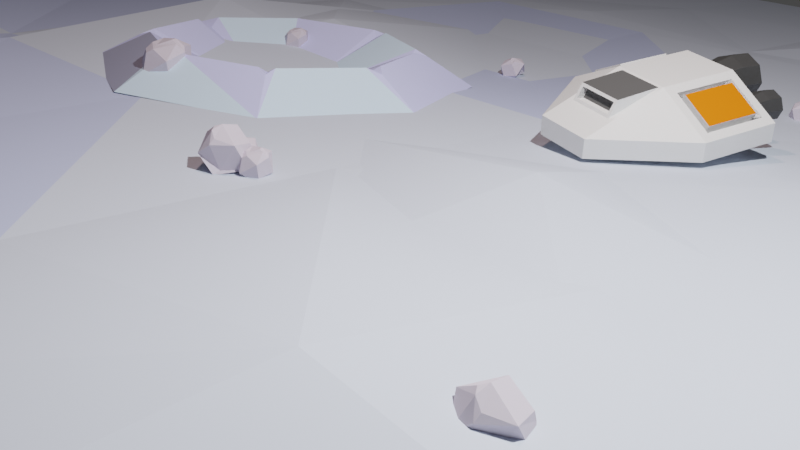 # Source: moon.blend  (saved by Blender 3.3.6; exported with 4.5.12 LTS)
import bpy
from mathutils import Matrix  # noqa: F401  (used for matrix-valued properties, if any)

bpy.ops.wm.read_factory_settings(use_empty=True)
scene = bpy.context.scene
scene.name = 'Scene'

# ---- collections
col_base = bpy.data.collections.new('Base'); scene.collection.children.link(col_base)
col_rocks = bpy.data.collections.new('Rocks'); scene.collection.children.link(col_rocks)
col_rockcollection1 = bpy.data.collections.new('RockCollection1'); col_rocks.children.link(col_rockcollection1)
col_rockcollection2 = bpy.data.collections.new('RockCollection2'); col_rocks.children.link(col_rockcollection2)
col_craters = bpy.data.collections.new('Craters'); scene.collection.children.link(col_craters)
col_spaceship = bpy.data.collections.new('Spaceship'); scene.collection.children.link(col_spaceship)

# ---- materials (node trees are filled in below, after node groups)
mat_ground = bpy.data.materials.new('Ground')
mat_ground.alpha_threshold = 0.0
mat_ground.roughness = 0.5
mat_ground.line_color = (0.0, 0.0, 0.0, 1.0)
mat_grounddark = bpy.data.materials.new('GroundDark')
mat_snowrock = bpy.data.materials.new('SnowRock')
mat_craterbase = bpy.data.materials.new('CraterBase')
mat_craterlight = bpy.data.materials.new('CraterLight')
mat_craterdark = bpy.data.materials.new('CraterDark')
mat_spaceshipbody = bpy.data.materials.new('SpaceshipBody')
mat_spaceshipfrontwindow = bpy.data.materials.new('SpaceshipFrontWindow')
mat_spaceshipsidewindow = bpy.data.materials.new('SpaceshipSideWindow')
mat_propplers = bpy.data.materials.new('Propplers')

# ---- material node trees
mat_ground.use_nodes = True; mat_ground.node_tree.nodes.clear()
_N = mat_ground.node_tree.nodes; _L = mat_ground.node_tree.links
n0 = _N.new('ShaderNodeOutputMaterial'); n0.name = 'Material Output'; n0.location = (300, 300)
n1 = _N.new('ShaderNodeBsdfPrincipled'); n1.name = 'Principled BSDF'; n1.location = (10, 300)
n1.distribution = 'GGX'
n1.subsurface_method = 'RANDOM_WALK_SKIN'
n1.inputs[0].default_value = (0.6105, 0.6795, 0.7991, 1.0)
n1.inputs[2].default_value = 0.7441
n1.inputs[3].default_value = 1.45
n1.inputs[13].default_value = 0.02756
n1.inputs[27].default_value = (0.0, 0.0, 0.0, 1.0)
n1.inputs[28].default_value = 1.0
_L.new(n1.outputs[0], n0.inputs[0])
n0.is_active_output = True
mat_grounddark.use_nodes = True; mat_grounddark.node_tree.nodes.clear()
_N = mat_grounddark.node_tree.nodes; _L = mat_grounddark.node_tree.links
n0 = _N.new('ShaderNodeBsdfPrincipled'); n0.name = 'Principled BSDF'; n0.location = (10, 300)
n0.distribution = 'GGX'
n0.subsurface_method = 'RANDOM_WALK_SKIN'
n0.inputs[0].default_value = (0.5171, 0.5868, 0.8276, 1.0)
n0.inputs[2].default_value = 0.7283
n0.inputs[3].default_value = 1.45
n0.inputs[13].default_value = 0.04331
n0.inputs[27].default_value = (0.0, 0.0, 0.0, 1.0)
n0.inputs[28].default_value = 1.0
n1 = _N.new('ShaderNodeOutputMaterial'); n1.name = 'Material Output'; n1.location = (300, 300)
_L.new(n0.outputs[0], n1.inputs[0])
n1.is_active_output = True
mat_snowrock.use_nodes = True; mat_snowrock.node_tree.nodes.clear()
_N = mat_snowrock.node_tree.nodes; _L = mat_snowrock.node_tree.links
n0 = _N.new('ShaderNodeBsdfPrincipled'); n0.name = 'Principled BSDF'; n0.location = (10, 300)
n0.distribution = 'GGX'
n0.subsurface_method = 'RANDOM_WALK_SKIN'
n0.inputs[0].default_value = (0.6231, 0.5759, 0.6724, 1.0)
n0.inputs[2].default_value = 1.0
n0.inputs[3].default_value = 1.45
n0.inputs[13].default_value = 0.0
n0.inputs[27].default_value = (0.0, 0.0, 0.0, 1.0)
n0.inputs[28].default_value = 1.0
n1 = _N.new('ShaderNodeOutputMaterial'); n1.name = 'Material Output'; n1.location = (300, 300)
_L.new(n0.outputs[0], n1.inputs[0])
n1.is_active_output = True
mat_craterbase.use_nodes = True; mat_craterbase.node_tree.nodes.clear()
_N = mat_craterbase.node_tree.nodes; _L = mat_craterbase.node_tree.links
n0 = _N.new('ShaderNodeBsdfPrincipled'); n0.name = 'Principled BSDF'; n0.location = (10, 300)
n0.distribution = 'GGX'
n0.subsurface_method = 'RANDOM_WALK_SKIN'
n0.inputs[0].default_value = (0.6038, 0.6434, 1.0, 1.0)
n0.inputs[2].default_value = 0.8386
n0.inputs[3].default_value = 1.45
n0.inputs[13].default_value = 0.05118
n0.inputs[27].default_value = (0.0, 0.0, 0.0, 1.0)
n0.inputs[28].default_value = 1.0
n1 = _N.new('ShaderNodeOutputMaterial'); n1.name = 'Material Output'; n1.location = (300, 300)
_L.new(n0.outputs[0], n1.inputs[0])
n1.is_active_output = True
mat_craterlight.use_nodes = True; mat_craterlight.node_tree.nodes.clear()
_N = mat_craterlight.node_tree.nodes; _L = mat_craterlight.node_tree.links
n0 = _N.new('ShaderNodeBsdfPrincipled'); n0.name = 'Principled BSDF'; n0.location = (10, 300)
n0.distribution = 'GGX'
n0.subsurface_method = 'RANDOM_WALK_SKIN'
n0.inputs[0].default_value = (0.6402, 0.8292, 1.0, 1.0)
n0.inputs[2].default_value = 1.0
n0.inputs[3].default_value = 1.45
n0.inputs[13].default_value = 0.1535
n0.inputs[27].default_value = (0.0, 0.0, 0.0, 1.0)
n0.inputs[28].default_value = 1.0
n1 = _N.new('ShaderNodeOutputMaterial'); n1.name = 'Material Output'; n1.location = (300, 300)
_L.new(n0.outputs[0], n1.inputs[0])
n1.is_active_output = True
mat_craterdark.use_nodes = True; mat_craterdark.node_tree.nodes.clear()
_N = mat_craterdark.node_tree.nodes; _L = mat_craterdark.node_tree.links
n0 = _N.new('ShaderNodeBsdfPrincipled'); n0.name = 'Principled BSDF'; n0.location = (10, 300)
n0.distribution = 'GGX'
n0.subsurface_method = 'RANDOM_WALK_SKIN'
n0.inputs[0].default_value = (0.3802, 0.4003, 0.5488, 1.0)
n0.inputs[3].default_value = 1.45
n0.inputs[27].default_value = (0.0, 0.0, 0.0, 1.0)
n0.inputs[28].default_value = 1.0
n1 = _N.new('ShaderNodeOutputMaterial'); n1.name = 'Material Output'; n1.location = (300, 300)
_L.new(n0.outputs[0], n1.inputs[0])
n1.is_active_output = True
mat_spaceshipbody.use_nodes = True; mat_spaceshipbody.node_tree.nodes.clear()
_N = mat_spaceshipbody.node_tree.nodes; _L = mat_spaceshipbody.node_tree.links
n0 = _N.new('ShaderNodeBsdfPrincipled'); n0.name = 'Principled BSDF'; n0.location = (10, 300)
n0.distribution = 'GGX'
n0.subsurface_method = 'RANDOM_WALK_SKIN'
n0.inputs[3].default_value = 1.45
n0.inputs[27].default_value = (0.0, 0.0, 0.0, 1.0)
n0.inputs[28].default_value = 1.0
n1 = _N.new('ShaderNodeOutputMaterial'); n1.name = 'Material Output'; n1.location = (300, 300)
_L.new(n0.outputs[0], n1.inputs[0])
n1.is_active_output = True
mat_spaceshipfrontwindow.use_nodes = True; mat_spaceshipfrontwindow.node_tree.nodes.clear()
_N = mat_spaceshipfrontwindow.node_tree.nodes; _L = mat_spaceshipfrontwindow.node_tree.links
n0 = _N.new('ShaderNodeBsdfPrincipled'); n0.name = 'Principled BSDF'; n0.location = (10, 300)
n0.distribution = 'GGX'
n0.subsurface_method = 'RANDOM_WALK_SKIN'
n0.inputs[0].default_value = (0.0985, 0.0985, 0.0985, 1.0)
n0.inputs[3].default_value = 1.45
n0.inputs[27].default_value = (0.0, 0.0, 0.0, 1.0)
n0.inputs[28].default_value = 1.0
n1 = _N.new('ShaderNodeOutputMaterial'); n1.name = 'Material Output'; n1.location = (300, 300)
_L.new(n0.outputs[0], n1.inputs[0])
n1.is_active_output = True
mat_spaceshipsidewindow.use_nodes = True; mat_spaceshipsidewindow.node_tree.nodes.clear()
_N = mat_spaceshipsidewindow.node_tree.nodes; _L = mat_spaceshipsidewindow.node_tree.links
n0 = _N.new('ShaderNodeBsdfPrincipled'); n0.name = 'Principled BSDF'; n0.location = (10, 300)
n0.distribution = 'GGX'
n0.subsurface_method = 'RANDOM_WALK_SKIN'
n0.inputs[0].default_value = (0.8, 0.167, 0.0, 1.0)
n0.inputs[3].default_value = 1.45
n0.inputs[27].default_value = (0.0, 0.0, 0.0, 1.0)
n0.inputs[28].default_value = 1.0
n1 = _N.new('ShaderNodeOutputMaterial'); n1.name = 'Material Output'; n1.location = (300, 300)
_L.new(n0.outputs[0], n1.inputs[0])
n1.is_active_output = True
mat_propplers.use_nodes = True; mat_propplers.node_tree.nodes.clear()
_N = mat_propplers.node_tree.nodes; _L = mat_propplers.node_tree.links
n0 = _N.new('ShaderNodeBsdfPrincipled'); n0.name = 'Principled BSDF'; n0.location = (10, 300)
n0.distribution = 'GGX'
n0.subsurface_method = 'RANDOM_WALK_SKIN'
n0.inputs[0].default_value = (0.04202, 0.04202, 0.04202, 1.0)
n0.inputs[3].default_value = 1.45
n0.inputs[27].default_value = (0.0, 0.0, 0.0, 1.0)
n0.inputs[28].default_value = 1.0
n1 = _N.new('ShaderNodeOutputMaterial'); n1.name = 'Material Output'; n1.location = (300, 300)
_L.new(n0.outputs[0], n1.inputs[0])
n1.is_active_output = True

# ---- world
world_world = bpy.data.worlds.new('World'); scene.world = world_world
world_world.use_nodes = True; world_world.node_tree.nodes.clear()
_N = world_world.node_tree.nodes; _L = world_world.node_tree.links
n0 = _N.new('ShaderNodeOutputWorld'); n0.name = 'World Output'; n0.location = (300, 300)
n1 = _N.new('ShaderNodeBackground'); n1.name = 'Background'; n1.location = (10, 300)
n1.inputs[0].default_value = (0.05088, 0.05088, 0.05088, 1.0)
_L.new(n1.outputs[0], n0.inputs[0])
n0.is_active_output = True
world_world.color = (0.05088, 0.05088, 0.05088)
world_world.use_sun_shadow = False
world_world.sun_shadow_jitter_overblur = 0.0

# ---- cameras
cam_camera = bpy.data.cameras.new('Camera')
cam_camera.clip_end = 100.0
cam_camera.ortho_scale = 7.314

# ---- lights
light_light = bpy.data.lights.new('Light', 'POINT')
light_light.color = (1.0, 1.0, 1.0)
light_light.transmission_factor = 0.0
light_light.energy = 3000.0
light_light.shadow_soft_size = 0.1
light_light.shadow_maximum_resolution = 0.006
light_light.use_absolute_resolution = True
light_light_001 = bpy.data.lights.new('Light.001', 'POINT')
light_light_001.color = (1.0, 0.6376, 0.552)
light_light_001.transmission_factor = 0.0
light_light_001.energy = 1000.0
light_light_001.shadow_soft_size = 0.1
light_light_001.shadow_maximum_resolution = 0.006
light_light_001.use_absolute_resolution = True

# ---- meshes
me_plane = bpy.data.meshes.new('Plane')
me_plane.from_pydata([(-0.9996, -0.9982, 0.004395), (1.0, -1.0, 0.0), (-1.0, 1.0, 0.0), (1.0, 1.0, 0.0), (-1.0, 0.667, 0.0008021), (-1.003, 0.3482, 0.03906), (-1.0, 0.0006118, 0.001608), (-0.9994, -0.3325, 0.001822), (-0.9979, -0.6569, 0.02379), (-0.6667, -1.0, 0.0), (-0.3329, -1.0, -0.0006848), (2.98e-08, -1.0, 0.0), (0.3333, -1.0, 0.0), (0.6667, -1.0, 0.0), (1.0, -0.6667, 0.0), (1.0, -0.3333, 0.0), (1.0, 2.98e-08, 0.0009086), (1.0, 0.3333, 0.02207), (0.9986, 0.6711, 0.01278), (0.6653, 1.004, 0.01204), (0.3336, 1.0, -0.0002853), (-2.98e-08, 1.0, 0.0), (-0.3333, 1.0, 0.0), (-0.6666, 0.9997, -0.00081), (-0.6657, -0.6661, 0.001047), (-0.6656, -0.3388, -0.01426), (-0.6665, -0.001002, -0.002634), (-0.6667, 0.3336, 0.0007775), (-0.6652, 0.6592, -0.01968), (-0.3233, -0.6734, -0.01664), (-0.3327, -0.3346, -0.003347), (-0.3333, 2.98e-08, 0.0), (-0.3336, 0.3335, 0.000497), (-0.3333, 0.6664, -0.00081), (0.0004144, -0.6669, -0.0006848), (-0.002915, -0.3186, 0.03869), (-0.0003007, 0.0001998, 0.000497), (-0.007305, 0.3382, 0.01207), (-9.235e-05, 0.6669, 0.0002469), (0.3333, -0.6667, 0.0), (0.3333, -0.3333, 0.0), (0.3333, 2.98e-08, 0.0), (0.3332, 0.3335, 0.0002984), (0.3368, 0.6708, 0.006178), (0.6657, -0.6532, 0.03463), (0.666, -0.34, -0.01649), (0.6667, 2.98e-08, 0.0), (0.6653, 0.3378, 0.01289), (0.6592, 0.6909, 0.0649)], [], [(18, 19, 48), (28, 2, 4), (33, 23, 28), (38, 22, 33), (43, 21, 38), (48, 20, 43), (9, 8, 0), (24, 7, 8), (25, 6, 7), (26, 5, 6), (27, 4, 5), (10, 24, 9), (29, 25, 24), (30, 26, 25), (31, 27, 26), (32, 28, 27), (11, 29, 10), (29, 35, 30), (35, 31, 30), (31, 37, 32), (32, 38, 33), (12, 34, 11), (34, 40, 35), (40, 36, 35), (41, 37, 36), (42, 38, 37), (13, 39, 12), (39, 45, 40), (40, 46, 41), (46, 42, 41), (42, 48, 43), (1, 44, 13), (14, 45, 44), (15, 46, 45), (16, 47, 46), (47, 18, 48), (18, 3, 19), (28, 23, 2), (33, 22, 23), (38, 21, 22), (43, 20, 21), (48, 19, 20), (9, 24, 8), (24, 25, 7), (25, 26, 6), (26, 27, 5), (27, 28, 4), (10, 29, 24), (29, 30, 25), (30, 31, 26), (31, 32, 27), (32, 33, 28), (11, 34, 29), (29, 34, 35), (35, 36, 31), (31, 36, 37), (32, 37, 38), (12, 39, 34), (34, 39, 40), (40, 41, 36), (41, 42, 37), (42, 43, 38), (13, 44, 39), (39, 44, 45), (40, 45, 46), (46, 47, 42), (42, 47, 48), (1, 14, 44), (14, 15, 45), (15, 16, 46), (16, 17, 47), (47, 17, 18)])
me_plane.polygons.foreach_set('material_index', [1, 1, 1, 0, 0, 0, 0, 0, 1, 0, 0, 0, 1, 1, 0, 1, 1, 0, 0, 0, 0, 0, 0, 0, 0, 0, 0, 1, 0, 0, 0, 0, 0, 1, 0, 0, 0, 1, 0, 0, 0, 1, 0, 0, 1, 0, 1, 0, 1, 0, 0, 1, 1, 0, 0, 0, 0, 0, 0, 0, 0, 0, 0, 0, 1, 0, 0, 0, 1, 0, 0, 0])
_uv = me_plane.uv_layers.new(name='UVMap')
_uv.uv.foreach_set('vector', [1.0, 0.8333, 0.8333, 1.0, 0.8333, 0.8333, 0.1667, 0.8333, 0.0, 1.0, 0.0, 0.8333, 0.3333, 0.8333, 0.1667, 1.0, 0.1667, 0.8333, 0.5, 0.8333, 0.3333, 1.0, 0.3333, 0.8333, 0.6667, 0.8333, 0.5, 1.0, 0.5, 0.8333, 0.8333, 0.8333, 0.6667, 1.0, 0.6667, 0.8333, 0.1667, 0.0, 0.0, 0.1667, 0.0, 0.0, 0.1667, 0.1667, 0.0, 0.3333, 0.0, 0.1667, 0.1667, 0.3333, 0.0, 0.5, 0.0, 0.3333, 0.1667, 0.5, 0.0, 0.6667, 0.0, 0.5, 0.1667, 0.6667, 0.0, 0.8333, 0.0, 0.6667, 0.3333, 0.0, 0.1667, 0.1667, 0.1667, 0.0, 0.3333, 0.1667, 0.1667, 0.3333, 0.1667, 0.1667, 0.3333, 0.3333, 0.1667, 0.5, 0.1667, 0.3333, 0.3333, 0.5, 0.1667, 0.6667, 0.1667, 0.5, 0.3333, 0.6667, 0.1667, 0.8333, 0.1667, 0.6667, 0.5, 0.0, 0.3333, 0.1667, 0.3333, 0.0, 0.3333, 0.1667, 0.5, 0.3333, 0.3333, 0.3333, 0.5, 0.3333, 0.3333, 0.5, 0.3333, 0.3333, 0.3333, 0.5, 0.5, 0.6667, 0.3333, 0.6667, 0.3333, 0.6667, 0.5, 0.8333, 0.3333, 0.8333, 0.6667, 0.0, 0.5, 0.1667, 0.5, 0.0, 0.5, 0.1667, 0.6667, 0.3333, 0.5, 0.3333, 0.6667, 0.3333, 0.5, 0.5, 0.5, 0.3333, 0.6667, 0.5, 0.5, 0.6667, 0.5, 0.5, 0.6667, 0.6667, 0.5, 0.8333, 0.5, 0.6667, 0.8333, 0.0, 0.6667, 0.1667, 0.6667, 0.0, 0.6667, 0.1667, 0.8333, 0.3333, 0.6667, 0.3333, 0.6667, 0.3333, 0.8333, 0.5, 0.6667, 0.5, 0.8333, 0.5, 0.6667, 0.6667, 0.6667, 0.5, 0.6667, 0.6667, 0.8333, 0.8333, 0.6667, 0.8333, 1.0, 0.0, 0.8333, 0.1667, 0.8333, 0.0, 1.0, 0.1667, 0.8333, 0.3333, 0.8333, 0.1667, 1.0, 0.3333, 0.8333, 0.5, 0.8333, 0.3333, 1.0, 0.5, 0.8333, 0.6667, 0.8333, 0.5, 0.8333, 0.6667, 1.0, 0.8333, 0.8333, 0.8333, 1.0, 0.8333, 1.0, 1.0, 0.8333, 1.0, 0.1667, 0.8333, 0.1667, 1.0, 0.0, 1.0, 0.3333, 0.8333, 0.3333, 1.0, 0.1667, 1.0, 0.5, 0.8333, 0.5, 1.0, 0.3333, 1.0, 0.6667, 0.8333, 0.6667, 1.0, 0.5, 1.0, 0.8333, 0.8333, 0.8333, 1.0, 0.6667, 1.0, 0.1667, 0.0, 0.1667, 0.1667, 0.0, 0.1667, 0.1667, 0.1667, 0.1667, 0.3333, 0.0, 0.3333, 0.1667, 0.3333, 0.1667, 0.5, 0.0, 0.5, 0.1667, 0.5, 0.1667, 0.6667, 0.0, 0.6667, 0.1667, 0.6667, 0.1667, 0.8333, 0.0, 0.8333, 0.3333, 0.0, 0.3333, 0.1667, 0.1667, 0.1667, 0.3333, 0.1667, 0.3333, 0.3333, 0.1667, 0.3333, 0.3333, 0.3333, 0.3333, 0.5, 0.1667, 0.5, 0.3333, 0.5, 0.3333, 0.6667, 0.1667, 0.6667, 0.3333, 0.6667, 0.3333, 0.8333, 0.1667, 0.8333, 0.5, 0.0, 0.5, 0.1667, 0.3333, 0.1667, 0.3333, 0.1667, 0.5, 0.1667, 0.5, 0.3333, 0.5, 0.3333, 0.5, 0.5, 0.3333, 0.5, 0.3333, 0.5, 0.5, 0.5, 0.5, 0.6667, 0.3333, 0.6667, 0.5, 0.6667, 0.5, 0.8333, 0.6667, 0.0, 0.6667, 0.1667, 0.5, 0.1667, 0.5, 0.1667, 0.6667, 0.1667, 0.6667, 0.3333, 0.6667, 0.3333, 0.6667, 0.5, 0.5, 0.5, 0.6667, 0.5, 0.6667, 0.6667, 0.5, 0.6667, 0.6667, 0.6667, 0.6667, 0.8333, 0.5, 0.8333, 0.8333, 0.0, 0.8333, 0.1667, 0.6667, 0.1667, 0.6667, 0.1667, 0.8333, 0.1667, 0.8333, 0.3333, 0.6667, 0.3333, 0.8333, 0.3333, 0.8333, 0.5, 0.8333, 0.5, 0.8333, 0.6667, 0.6667, 0.6667, 0.6667, 0.6667, 0.8333, 0.6667, 0.8333, 0.8333, 1.0, 0.0, 1.0, 0.1667, 0.8333, 0.1667, 1.0, 0.1667, 1.0, 0.3333, 0.8333, 0.3333, 1.0, 0.3333, 1.0, 0.5, 0.8333, 0.5, 1.0, 0.5, 1.0, 0.6667, 0.8333, 0.6667, 0.8333, 0.6667, 1.0, 0.6667, 1.0, 0.8333])
me_plane.materials.append(mat_ground)
me_plane.materials.append(mat_grounddark)
me_plane.update()
me_plane_003 = bpy.data.meshes.new('Plane.003')
me_plane_003.from_pydata([(-0.9996, -0.9982, 0.004395), (1.0, -1.0, 0.0), (-1.0, 1.0, 0.0), (1.0, 1.0, 0.0), (-1.0, 0.667, 0.0008021), (-1.003, 0.3482, 0.03906), (-1.0, 0.0006118, 0.001608), (-0.9994, -0.3325, 0.001822), (-0.9979, -0.6569, 0.02379), (-0.6667, -1.0, 0.0), (-0.3329, -1.0, -0.0006848), (2.98e-08, -1.0, 0.0), (0.3333, -1.0, 0.0), (0.6667, -1.0, 0.0), (1.0, -0.6667, 0.0), (1.0, -0.3333, 0.0), (1.0, 2.98e-08, 0.0009086), (1.0, 0.3333, 0.02207), (0.9986, 0.6711, 0.01278), (0.6653, 1.004, 0.01204), (0.3336, 1.0, -0.0002853), (-2.98e-08, 1.0, 0.0), (-0.3333, 1.0, 0.0), (-0.6666, 0.9997, -0.00081), (-0.6657, -0.6661, 0.001047), (-0.6656, -0.3388, -0.01426), (-0.6665, -0.001002, -0.002634), (-0.6667, 0.3336, 0.0007775), (-0.6652, 0.6592, -0.01968), (-0.3233, -0.6734, -0.01664), (-0.3327, -0.3346, -0.003347), (-0.3333, 2.98e-08, 0.0), (-0.3336, 0.3335, 0.000497), (-0.3333, 0.6664, -0.00081), (0.0004144, -0.6669, -0.0006848), (-0.002915, -0.3186, 0.03869), (-0.0003007, 0.0001998, 0.000497), (-0.007305, 0.3382, 0.01207), (-9.235e-05, 0.6669, 0.0002469), (0.3333, -0.6667, 0.0), (0.3333, -0.3333, 0.0), (0.3333, 2.98e-08, 0.0), (0.3332, 0.3335, 0.0002984), (0.3368, 0.6708, 0.006178), (0.6657, -0.6532, 0.03463), (0.666, -0.34, -0.01649), (0.6667, 2.98e-08, 0.0), (0.6653, 0.3378, 0.01289), (0.6592, 0.6909, 0.0649)], [], [(18, 19, 48), (28, 2, 4), (33, 23, 28), (38, 22, 33), (43, 21, 38), (48, 20, 43), (9, 8, 0), (24, 7, 8), (25, 6, 7), (26, 5, 6), (27, 4, 5), (10, 24, 9), (29, 25, 24), (30, 26, 25), (31, 27, 26), (32, 28, 27), (11, 29, 10), (29, 35, 30), (35, 31, 30), (31, 37, 32), (32, 38, 33), (12, 34, 11), (34, 40, 35), (40, 36, 35), (41, 37, 36), (42, 38, 37), (13, 39, 12), (39, 45, 40), (40, 46, 41), (46, 42, 41), (42, 48, 43), (1, 44, 13), (14, 45, 44), (15, 46, 45), (16, 47, 46), (47, 18, 48), (18, 3, 19), (28, 23, 2), (33, 22, 23), (38, 21, 22), (43, 20, 21), (48, 19, 20), (9, 24, 8), (24, 25, 7), (25, 26, 6), (26, 27, 5), (27, 28, 4), (10, 29, 24), (29, 30, 25), (30, 31, 26), (31, 32, 27), (32, 33, 28), (11, 34, 29), (29, 34, 35), (35, 36, 31), (31, 36, 37), (32, 37, 38), (12, 39, 34), (34, 39, 40), (40, 41, 36), (41, 42, 37), (42, 43, 38), (13, 44, 39), (39, 44, 45), (40, 45, 46), (46, 47, 42), (42, 47, 48), (1, 14, 44), (14, 15, 45), (15, 16, 46), (16, 17, 47), (47, 17, 18)])
me_plane_003.polygons.foreach_set('material_index', [1, 1, 1, 0, 0, 0, 0, 0, 1, 0, 0, 0, 1, 1, 0, 1, 1, 0, 0, 0, 0, 0, 0, 0, 0, 0, 0, 1, 0, 0, 0, 0, 0, 1, 0, 0, 0, 1, 0, 0, 0, 1, 0, 0, 1, 0, 1, 0, 1, 0, 0, 1, 1, 0, 0, 0, 0, 0, 0, 0, 0, 0, 0, 0, 1, 0, 0, 0, 1, 0, 0, 0])
_uv = me_plane_003.uv_layers.new(name='UVMap')
_uv.uv.foreach_set('vector', [1.0, 0.8333, 0.8333, 1.0, 0.8333, 0.8333, 0.1667, 0.8333, 0.0, 1.0, 0.0, 0.8333, 0.3333, 0.8333, 0.1667, 1.0, 0.1667, 0.8333, 0.5, 0.8333, 0.3333, 1.0, 0.3333, 0.8333, 0.6667, 0.8333, 0.5, 1.0, 0.5, 0.8333, 0.8333, 0.8333, 0.6667, 1.0, 0.6667, 0.8333, 0.1667, 0.0, 0.0, 0.1667, 0.0, 0.0, 0.1667, 0.1667, 0.0, 0.3333, 0.0, 0.1667, 0.1667, 0.3333, 0.0, 0.5, 0.0, 0.3333, 0.1667, 0.5, 0.0, 0.6667, 0.0, 0.5, 0.1667, 0.6667, 0.0, 0.8333, 0.0, 0.6667, 0.3333, 0.0, 0.1667, 0.1667, 0.1667, 0.0, 0.3333, 0.1667, 0.1667, 0.3333, 0.1667, 0.1667, 0.3333, 0.3333, 0.1667, 0.5, 0.1667, 0.3333, 0.3333, 0.5, 0.1667, 0.6667, 0.1667, 0.5, 0.3333, 0.6667, 0.1667, 0.8333, 0.1667, 0.6667, 0.5, 0.0, 0.3333, 0.1667, 0.3333, 0.0, 0.3333, 0.1667, 0.5, 0.3333, 0.3333, 0.3333, 0.5, 0.3333, 0.3333, 0.5, 0.3333, 0.3333, 0.3333, 0.5, 0.5, 0.6667, 0.3333, 0.6667, 0.3333, 0.6667, 0.5, 0.8333, 0.3333, 0.8333, 0.6667, 0.0, 0.5, 0.1667, 0.5, 0.0, 0.5, 0.1667, 0.6667, 0.3333, 0.5, 0.3333, 0.6667, 0.3333, 0.5, 0.5, 0.5, 0.3333, 0.6667, 0.5, 0.5, 0.6667, 0.5, 0.5, 0.6667, 0.6667, 0.5, 0.8333, 0.5, 0.6667, 0.8333, 0.0, 0.6667, 0.1667, 0.6667, 0.0, 0.6667, 0.1667, 0.8333, 0.3333, 0.6667, 0.3333, 0.6667, 0.3333, 0.8333, 0.5, 0.6667, 0.5, 0.8333, 0.5, 0.6667, 0.6667, 0.6667, 0.5, 0.6667, 0.6667, 0.8333, 0.8333, 0.6667, 0.8333, 1.0, 0.0, 0.8333, 0.1667, 0.8333, 0.0, 1.0, 0.1667, 0.8333, 0.3333, 0.8333, 0.1667, 1.0, 0.3333, 0.8333, 0.5, 0.8333, 0.3333, 1.0, 0.5, 0.8333, 0.6667, 0.8333, 0.5, 0.8333, 0.6667, 1.0, 0.8333, 0.8333, 0.8333, 1.0, 0.8333, 1.0, 1.0, 0.8333, 1.0, 0.1667, 0.8333, 0.1667, 1.0, 0.0, 1.0, 0.3333, 0.8333, 0.3333, 1.0, 0.1667, 1.0, 0.5, 0.8333, 0.5, 1.0, 0.3333, 1.0, 0.6667, 0.8333, 0.6667, 1.0, 0.5, 1.0, 0.8333, 0.8333, 0.8333, 1.0, 0.6667, 1.0, 0.1667, 0.0, 0.1667, 0.1667, 0.0, 0.1667, 0.1667, 0.1667, 0.1667, 0.3333, 0.0, 0.3333, 0.1667, 0.3333, 0.1667, 0.5, 0.0, 0.5, 0.1667, 0.5, 0.1667, 0.6667, 0.0, 0.6667, 0.1667, 0.6667, 0.1667, 0.8333, 0.0, 0.8333, 0.3333, 0.0, 0.3333, 0.1667, 0.1667, 0.1667, 0.3333, 0.1667, 0.3333, 0.3333, 0.1667, 0.3333, 0.3333, 0.3333, 0.3333, 0.5, 0.1667, 0.5, 0.3333, 0.5, 0.3333, 0.6667, 0.1667, 0.6667, 0.3333, 0.6667, 0.3333, 0.8333, 0.1667, 0.8333, 0.5, 0.0, 0.5, 0.1667, 0.3333, 0.1667, 0.3333, 0.1667, 0.5, 0.1667, 0.5, 0.3333, 0.5, 0.3333, 0.5, 0.5, 0.3333, 0.5, 0.3333, 0.5, 0.5, 0.5, 0.5, 0.6667, 0.3333, 0.6667, 0.5, 0.6667, 0.5, 0.8333, 0.6667, 0.0, 0.6667, 0.1667, 0.5, 0.1667, 0.5, 0.1667, 0.6667, 0.1667, 0.6667, 0.3333, 0.6667, 0.3333, 0.6667, 0.5, 0.5, 0.5, 0.6667, 0.5, 0.6667, 0.6667, 0.5, 0.6667, 0.6667, 0.6667, 0.6667, 0.8333, 0.5, 0.8333, 0.8333, 0.0, 0.8333, 0.1667, 0.6667, 0.1667, 0.6667, 0.1667, 0.8333, 0.1667, 0.8333, 0.3333, 0.6667, 0.3333, 0.8333, 0.3333, 0.8333, 0.5, 0.8333, 0.5, 0.8333, 0.6667, 0.6667, 0.6667, 0.6667, 0.6667, 0.8333, 0.6667, 0.8333, 0.8333, 1.0, 0.0, 1.0, 0.1667, 0.8333, 0.1667, 1.0, 0.1667, 1.0, 0.3333, 0.8333, 0.3333, 1.0, 0.3333, 1.0, 0.5, 0.8333, 0.5, 1.0, 0.5, 1.0, 0.6667, 0.8333, 0.6667, 0.8333, 0.6667, 1.0, 0.6667, 1.0, 0.8333])
me_plane_003.materials.append(mat_ground)
me_plane_003.materials.append(mat_grounddark)
me_plane_003.update()
me_icosphere = bpy.data.meshes.new('Icosphere')
me_icosphere.from_pydata([(0.2449, -0.1654, -0.184), (-0.1288, -0.325, 0.01064), (-0.2979, -0.08869, -0.1732), (-0.07488, 0.1255, -0.3137), (0.1227, 0.1702, -0.08637), (-0.1848, 0.2217, -0.07766), (0.1486, 0.2436, -0.1572), (0.3007, 0.006528, 0.1085), (0.0542, 0.1772, 0.1652), (-0.245, -0.04669, 0.05489), (-0.194, -0.1176, 0.1069), (-0.132, -0.05794, 0.1416), (-0.1381, 0.03595, 0.1541), (-0.2105, 0.04819, 0.08409), (0.03884, -0.1985, 0.1716), (0.124, -0.2374, 0.0867), (0.1416, -0.1818, 0.1401), (0.08088, -0.08316, 0.2071), (0.01747, -0.1303, 0.2049), (-0.09967, -0.2166, -0.2776), (-0.04295, -0.1748, -0.3252), (0.06085, -0.03055, -0.3367), (0.05717, -0.1137, -0.3178), (-0.05775, -0.2752, -0.232)], [], [(0, 22, 21, 4), (20, 19, 2, 3), (23, 22, 0, 1), (21, 20, 3, 4), (0, 4, 7), (0, 7, 16, 15), (1, 0, 15, 14), (3, 2, 5), (4, 3, 6), (17, 16, 7, 8), (5, 13, 12, 8), (3, 5, 6), (4, 6, 7), (12, 11, 18, 17, 8), (2, 1, 10, 9), (6, 5, 8), (7, 6, 8), (9, 10, 11, 12, 13), (2, 9, 13, 5), (14, 15, 16, 17, 18), (1, 14, 18, 11, 10), (19, 20, 21, 22, 23), (19, 23, 1, 2)])
_uv = me_icosphere.uv_layers.new(name='UVMap')
_uv.uv.foreach_set('vector', [0.2727, 0.1575, 0.3411, 0.03903, 0.3862, 0.03903, 0.4545, 0.1575, 0.7047, 0.03903, 0.7498, 0.03903, 0.8182, 0.1575, 0.6364, 0.1575, 0.1593, 0.03903, 0.2044, 0.03903, 0.2727, 0.1575, 0.09091, 0.1575, 0.5229, 0.03903, 0.568, 0.03903, 0.6364, 0.1575, 0.4545, 0.1575, 0.2727, 0.1575, 0.4545, 0.1575, 0.3636, 0.3149, 0.2727, 0.1575, 0.3636, 0.3149, 0.2236, 0.3149, 0.2027, 0.2787, 0.09091, 0.1575, 0.2727, 0.1575, 0.2027, 0.2787, 0.1609, 0.2787, 0.6364, 0.1575, 0.8182, 0.1575, 0.7273, 0.3149, 0.4545, 0.1575, 0.6364, 0.1575, 0.5455, 0.3149, 0.2027, 0.3511, 0.2236, 0.3149, 0.3636, 0.3149, 0.2727, 0.4724, 0.7273, 0.3149, 0.8535, 0.3149, 0.8813, 0.3631, 0.8182, 0.4724, 0.6364, 0.1575, 0.7273, 0.3149, 0.5455, 0.3149, 0.4545, 0.1575, 0.5455, 0.3149, 0.3636, 0.3149, 0.02779, 0.3631, 0.05558, 0.3149, 0.14, 0.3149, 0.1609, 0.3511, 0.09091, 0.4724, 0.8182, 0.1575, 1.0, 0.1575, 0.9369, 0.2668, 0.8813, 0.2668, 0.5455, 0.3149, 0.7273, 0.3149, 0.6364, 0.4724, 0.3636, 0.3149, 0.5455, 0.3149, 0.4545, 0.4724, 0.8813, 0.2668, 0.9369, 0.2668, 0.05558, 0.3149, 0.02779, 0.3631, 0.8535, 0.3149, 0.8182, 0.1575, 0.8813, 0.2668, 0.8535, 0.3149, 0.7273, 0.3149, 0.1609, 0.2787, 0.2027, 0.2787, 0.2236, 0.3149, 0.2027, 0.3511, 0.14, 0.3149, 0.09091, 0.1575, 0.1609, 0.2787, 0.14, 0.3149, 0.05558, 0.3149, 0.02779, 0.2668, 0.8866, 0.03903, 0.7047, 0.03903, 0.5229, 0.03903, 0.3411, 0.03903, 0.1593, 0.03903, 0.8866, 0.03903, 0.9316, 0.03903, 1.0, 0.1575, 0.8182, 0.1575])
me_icosphere.materials.append(mat_snowrock)
me_icosphere.update()
me_sphere = bpy.data.meshes.new('Sphere')
me_sphere.from_pydata([(1.731, 1.731, 0.1501), (2.447, -1.078e-08, 0.1501), (1.731, -1.731, 0.1501), (-1.837e-07, 0.8055, 0.1487), (-4.852e-08, -2.447, 0.1501), (-0.5696, 0.5696, 0.1487), (-1.731, -1.731, 0.1501), (-0.8055, -5.979e-07, 0.1487), (-0.5696, -0.5696, 0.1487), (-2.447, -1.078e-08, 0.1501), (-1.834e-07, -0.8055, 0.1487), (-1.224, 1.224, 0.557), (0.5696, -0.5696, 0.1487), (0.8055, -5.993e-07, 0.1487), (0.002156, 2.454, 0.05797), (0.5696, 0.5696, 0.1487), (1.287, -1.287, 0.5062), (1.263, -1.129, 0.557), (1.165, -1.165, 0.4967), (1.129, -1.263, 0.557), (0.1706, -1.66, 0.557), (-4.948e-08, -1.581, 0.4487), (-0.1706, -1.66, 0.557), (-4.852e-08, -1.891, 0.4658), (-1.891, -1.078e-08, 0.4658), (-1.66, -0.1706, 0.557), (-1.581, -1.114e-08, 0.4487), (-1.66, 0.1706, 0.557), (-1.801, 1.56, 0.1501), (-1.617, 1.617, 0.2413), (-1.56, 1.801, 0.1501), (1.109, 1.271, 0.557), (1.152, 1.152, 0.484), (1.271, 1.109, 0.557), (1.3, 1.3, 0.4956), (1.839, -1.078e-08, 0.4956), (1.683, 0.115, 0.557), (1.63, -1.102e-08, 0.484), (1.683, -0.115, 0.557), (-1.3, -1.3, 0.4956), (-1.109, -1.271, 0.557), (-1.152, -1.152, 0.484), (-1.271, -1.109, 0.557), (-4.852e-08, 1.839, 0.4956), (-0.115, 1.683, 0.557), (-4.917e-08, 1.63, 0.484), (0.115, 1.683, 0.557)], [], [(17, 16, 2), (13, 33, 15), (40, 39, 6), (11, 29, 28), (25, 24, 9), (15, 46, 3), (44, 43, 14), (8, 22, 10), (12, 38, 13), (44, 5, 3), (27, 7, 5), (31, 34, 0), (12, 10, 20), (16, 18, 19), (8, 7, 25), (21, 23, 20), (24, 26, 27), (28, 29, 30), (20, 23, 4), (32, 34, 31), (35, 37, 38), (39, 41, 42), (43, 45, 46), (36, 35, 1), (2, 1, 38), (1, 35, 38), (38, 17, 2), (13, 37, 36), (36, 33, 13), (33, 32, 15), (6, 4, 22), (4, 23, 22), (22, 40, 6), (28, 9, 27), (9, 24, 27), (27, 11, 28), (9, 6, 25), (6, 39, 42), (25, 6, 42), (15, 32, 31), (31, 46, 15), (46, 45, 3), (14, 30, 44), (30, 29, 11), (44, 30, 11), (8, 41, 40), (40, 22, 8), (22, 21, 10), (12, 18, 17), (17, 38, 12), (38, 37, 13), (3, 45, 44), (44, 11, 5), (5, 11, 27), (27, 26, 7), (0, 14, 31), (14, 43, 46), (31, 14, 46), (10, 21, 20), (20, 19, 12), (19, 18, 12), (16, 17, 18), (7, 26, 25), (25, 42, 8), (42, 41, 8), (21, 22, 23), (24, 25, 26), (4, 2, 20), (2, 16, 19), (20, 2, 19), (32, 33, 34), (35, 36, 37), (39, 40, 41), (43, 44, 45), (1, 0, 36), (0, 34, 33), (36, 0, 33)])
me_sphere.polygons.foreach_set('material_index', [0, 2, 0, 0, 0, 1, 0, 1, 0, 0, 1, 0, 0, 0, 0, 1, 0, 0, 1, 0, 0, 0, 0, 0, 1, 0, 1, 0, 0, 0, 2, 1, 2, 0, 0, 0, 0, 0, 2, 0, 1, 0, 0, 0, 0, 0, 0, 1, 0, 0, 0, 0, 0, 1, 0, 0, 0, 0, 1, 0, 0, 0, 0, 0, 0, 1, 0, 1, 0, 0, 0, 0, 0, 0, 0, 0, 0])
_uv = me_sphere.uv_layers.new(name='UVMap')
_uv.uv.foreach_set('vector', [0.3847, 0.75, 0.375, 0.7188, 0.375, 0.5, 0.5, 0.75, 0.6133, 0.75, 0.625, 0.75, 0.1367, 0.75, 0.125, 0.7123, 0.125, 0.5, 0.875, 0.75, 0.875, 0.556, 0.8873, 0.5, 0.01743, 0.75, 0.0, 0.694, 0.0, 0.5, 0.625, 0.75, 0.7383, 0.75, 0.75, 0.75, 0.7617, 0.75, 0.75, 0.7123, 0.75, 0.5, 0.125, 0.75, 0.2326, 0.75, 0.25, 0.75, 0.375, 0.75, 0.4883, 0.75, 0.5, 0.75, 0.7617, 0.75, 0.875, 0.75, 0.75, 0.75, 0.9826, 0.75, 1.0, 0.75, 0.875, 0.75, 0.6367, 0.75, 0.625, 0.7123, 0.625, 0.5, 0.375, 0.75, 0.25, 0.75, 0.2674, 0.75, 0.375, 0.7188, 0.375, 0.75, 0.3653, 0.75, 0.125, 0.75, 0.0, 0.75, 0.01743, 0.75, 0.25, 0.75, 0.25, 0.694, 0.2674, 0.75, 1.0, 0.694, 0.0, 0.75, 0.9826, 0.75, 0.8873, 0.5, 0.875, 0.556, 0.8627, 0.5, 0.2674, 0.75, 0.25, 0.694, 0.25, 0.5, 0.625, 0.75, 0.625, 0.7123, 0.6367, 0.75, 0.5, 0.7123, 0.5, 0.75, 0.4883, 0.75, 0.125, 0.7123, 0.125, 0.75, 0.1133, 0.75, 0.75, 0.7123, 0.75, 0.75, 0.7383, 0.75, 0.5117, 0.75, 0.5, 0.7123, 0.5, 0.5, 0.375, 0.5, 0.5, 0.5, 0.4883, 0.75, 0.5, 0.5, 0.5, 0.7123, 0.4883, 0.75, 0.4883, 0.75, 0.3847, 0.75, 0.375, 0.5, 0.5, 0.75, 0.5, 0.75, 0.5117, 0.75, 0.5117, 0.75, 0.6133, 0.75, 0.5, 0.75, 0.6133, 0.75, 0.625, 0.75, 0.625, 0.75, 0.125, 0.5, 0.25, 0.5, 0.2326, 0.75, 0.25, 0.5, 0.25, 0.694, 0.2326, 0.75, 0.2326, 0.75, 0.1367, 0.75, 0.125, 0.5, 0.8873, 0.5, 1.0, 0.5, 0.9826, 0.75, 1.0, 0.5, 1.0, 0.694, 0.9826, 0.75, 0.9826, 0.75, 0.875, 0.75, 0.8873, 0.5, 0.0, 0.5, 0.125, 0.5, 0.01743, 0.75, 0.125, 0.5, 0.125, 0.7123, 0.1133, 0.75, 0.01743, 0.75, 0.125, 0.5, 0.1133, 0.75, 0.625, 0.75, 0.625, 0.75, 0.6367, 0.75, 0.6367, 0.75, 0.7383, 0.75, 0.625, 0.75, 0.7383, 0.75, 0.75, 0.75, 0.75, 0.75, 0.75, 0.5, 0.8627, 0.5, 0.7617, 0.75, 0.8627, 0.5, 0.875, 0.556, 0.875, 0.75, 0.7617, 0.75, 0.8627, 0.5, 0.875, 0.75, 0.125, 0.75, 0.125, 0.75, 0.1367, 0.75, 0.1367, 0.75, 0.2326, 0.75, 0.125, 0.75, 0.2326, 0.75, 0.25, 0.75, 0.25, 0.75, 0.375, 0.75, 0.375, 0.75, 0.3847, 0.75, 0.3847, 0.75, 0.4883, 0.75, 0.375, 0.75, 0.4883, 0.75, 0.5, 0.75, 0.5, 0.75, 0.75, 0.75, 0.75, 0.75, 0.7617, 0.75, 0.7617, 0.75, 0.875, 0.75, 0.875, 0.75, 0.875, 0.75, 0.875, 0.75, 0.9826, 0.75, 0.9826, 0.75, 1.0, 0.75, 1.0, 0.75, 0.625, 0.5, 0.75, 0.5, 0.6367, 0.75, 0.75, 0.5, 0.75, 0.7123, 0.7383, 0.75, 0.6367, 0.75, 0.75, 0.5, 0.7383, 0.75, 0.25, 0.75, 0.25, 0.75, 0.2674, 0.75, 0.2674, 0.75, 0.3653, 0.75, 0.375, 0.75, 0.3653, 0.75, 0.375, 0.75, 0.375, 0.75, 0.375, 0.7188, 0.3847, 0.75, 0.375, 0.75, 0.0, 0.75, 0.0, 0.75, 0.01743, 0.75, 0.01743, 0.75, 0.1133, 0.75, 0.125, 0.75, 0.1133, 0.75, 0.125, 0.75, 0.125, 0.75, 0.25, 0.75, 0.2326, 0.75, 0.25, 0.694, 1.0, 0.694, 0.01743, 0.75, 0.0, 0.75, 0.25, 0.5, 0.375, 0.5, 0.2674, 0.75, 0.375, 0.5, 0.375, 0.7188, 0.3653, 0.75, 0.2674, 0.75, 0.375, 0.5, 0.3653, 0.75, 0.625, 0.75, 0.6133, 0.75, 0.625, 0.7123, 0.5, 0.7123, 0.5117, 0.75, 0.5, 0.75, 0.125, 0.7123, 0.1367, 0.75, 0.125, 0.75, 0.75, 0.7123, 0.7617, 0.75, 0.75, 0.75, 0.5, 0.5, 0.625, 0.5, 0.5117, 0.75, 0.625, 0.5, 0.625, 0.7123, 0.6133, 0.75, 0.5117, 0.75, 0.625, 0.5, 0.6133, 0.75])
me_sphere.materials.append(mat_craterbase)
me_sphere.materials.append(mat_craterlight)
me_sphere.materials.append(mat_craterdark)
me_sphere.update()
me_icosphere_001 = bpy.data.meshes.new('Icosphere.001')
me_icosphere_001.from_pydata([(0.2449, -0.1654, -0.184), (-0.1288, -0.325, 0.01064), (-0.2979, -0.08869, -0.1732), (-0.07488, 0.1255, -0.3137), (0.1227, 0.1702, -0.08637), (-0.1848, 0.2217, -0.07766), (0.1486, 0.2436, -0.1572), (0.3007, 0.006528, 0.1085), (0.0542, 0.1772, 0.1652), (-0.245, -0.04669, 0.05489), (-0.194, -0.1176, 0.1069), (-0.132, -0.05794, 0.1416), (-0.1381, 0.03595, 0.1541), (-0.2105, 0.04819, 0.08409), (0.03884, -0.1985, 0.1716), (0.124, -0.2374, 0.0867), (0.1416, -0.1818, 0.1401), (0.08088, -0.08316, 0.2071), (0.01747, -0.1303, 0.2049), (-0.09967, -0.2166, -0.2776), (-0.04295, -0.1748, -0.3252), (0.06085, -0.03055, -0.3367), (0.05717, -0.1137, -0.3178), (-0.05775, -0.2752, -0.232)], [], [(0, 22, 21, 4), (20, 19, 2, 3), (23, 22, 0, 1), (21, 20, 3, 4), (0, 4, 7), (0, 7, 16, 15), (1, 0, 15, 14), (3, 2, 5), (4, 3, 6), (17, 16, 7, 8), (5, 13, 12, 8), (3, 5, 6), (4, 6, 7), (12, 11, 18, 17, 8), (2, 1, 10, 9), (6, 5, 8), (7, 6, 8), (9, 10, 11, 12, 13), (2, 9, 13, 5), (14, 15, 16, 17, 18), (1, 14, 18, 11, 10), (19, 20, 21, 22, 23), (19, 23, 1, 2)])
_uv = me_icosphere_001.uv_layers.new(name='UVMap')
_uv.uv.foreach_set('vector', [0.2727, 0.1575, 0.3411, 0.03903, 0.3862, 0.03903, 0.4545, 0.1575, 0.7047, 0.03903, 0.7498, 0.03903, 0.8182, 0.1575, 0.6364, 0.1575, 0.1593, 0.03903, 0.2044, 0.03903, 0.2727, 0.1575, 0.09091, 0.1575, 0.5229, 0.03903, 0.568, 0.03903, 0.6364, 0.1575, 0.4545, 0.1575, 0.2727, 0.1575, 0.4545, 0.1575, 0.3636, 0.3149, 0.2727, 0.1575, 0.3636, 0.3149, 0.2236, 0.3149, 0.2027, 0.2787, 0.09091, 0.1575, 0.2727, 0.1575, 0.2027, 0.2787, 0.1609, 0.2787, 0.6364, 0.1575, 0.8182, 0.1575, 0.7273, 0.3149, 0.4545, 0.1575, 0.6364, 0.1575, 0.5455, 0.3149, 0.2027, 0.3511, 0.2236, 0.3149, 0.3636, 0.3149, 0.2727, 0.4724, 0.7273, 0.3149, 0.8535, 0.3149, 0.8813, 0.3631, 0.8182, 0.4724, 0.6364, 0.1575, 0.7273, 0.3149, 0.5455, 0.3149, 0.4545, 0.1575, 0.5455, 0.3149, 0.3636, 0.3149, 0.02779, 0.3631, 0.05558, 0.3149, 0.14, 0.3149, 0.1609, 0.3511, 0.09091, 0.4724, 0.8182, 0.1575, 1.0, 0.1575, 0.9369, 0.2668, 0.8813, 0.2668, 0.5455, 0.3149, 0.7273, 0.3149, 0.6364, 0.4724, 0.3636, 0.3149, 0.5455, 0.3149, 0.4545, 0.4724, 0.8813, 0.2668, 0.9369, 0.2668, 0.05558, 0.3149, 0.02779, 0.3631, 0.8535, 0.3149, 0.8182, 0.1575, 0.8813, 0.2668, 0.8535, 0.3149, 0.7273, 0.3149, 0.1609, 0.2787, 0.2027, 0.2787, 0.2236, 0.3149, 0.2027, 0.3511, 0.14, 0.3149, 0.09091, 0.1575, 0.1609, 0.2787, 0.14, 0.3149, 0.05558, 0.3149, 0.02779, 0.2668, 0.8866, 0.03903, 0.7047, 0.03903, 0.5229, 0.03903, 0.3411, 0.03903, 0.1593, 0.03903, 0.8866, 0.03903, 0.9316, 0.03903, 1.0, 0.1575, 0.8182, 0.1575])
me_icosphere_001.materials.append(mat_snowrock)
me_icosphere_001.update()
me_icosphere_002 = bpy.data.meshes.new('Icosphere.002')
me_icosphere_002.from_pydata([(0.2449, -0.1654, -0.184), (-0.1288, -0.325, 0.01064), (-0.2979, -0.08869, -0.1732), (-0.07488, 0.1255, -0.3137), (0.1227, 0.1702, -0.08637), (-0.1848, 0.2217, -0.07766), (0.1486, 0.2436, -0.1572), (0.3007, 0.006528, 0.1085), (0.0542, 0.1772, 0.1652), (-0.245, -0.04669, 0.05489), (-0.194, -0.1176, 0.1069), (-0.132, -0.05794, 0.1416), (-0.1381, 0.03595, 0.1541), (-0.2105, 0.04819, 0.08409), (0.03884, -0.1985, 0.1716), (0.124, -0.2374, 0.0867), (0.1416, -0.1818, 0.1401), (0.08088, -0.08316, 0.2071), (0.01747, -0.1303, 0.2049), (-0.09967, -0.2166, -0.2776), (-0.04295, -0.1748, -0.3252), (0.06085, -0.03055, -0.3367), (0.05717, -0.1137, -0.3178), (-0.05775, -0.2752, -0.232)], [], [(0, 22, 21, 4), (20, 19, 2, 3), (23, 22, 0, 1), (21, 20, 3, 4), (0, 4, 7), (0, 7, 16, 15), (1, 0, 15, 14), (3, 2, 5), (4, 3, 6), (17, 16, 7, 8), (5, 13, 12, 8), (3, 5, 6), (4, 6, 7), (12, 11, 18, 17, 8), (2, 1, 10, 9), (6, 5, 8), (7, 6, 8), (9, 10, 11, 12, 13), (2, 9, 13, 5), (14, 15, 16, 17, 18), (1, 14, 18, 11, 10), (19, 20, 21, 22, 23), (19, 23, 1, 2)])
_uv = me_icosphere_002.uv_layers.new(name='UVMap')
_uv.uv.foreach_set('vector', [0.2727, 0.1575, 0.3411, 0.03903, 0.3862, 0.03903, 0.4545, 0.1575, 0.7047, 0.03903, 0.7498, 0.03903, 0.8182, 0.1575, 0.6364, 0.1575, 0.1593, 0.03903, 0.2044, 0.03903, 0.2727, 0.1575, 0.09091, 0.1575, 0.5229, 0.03903, 0.568, 0.03903, 0.6364, 0.1575, 0.4545, 0.1575, 0.2727, 0.1575, 0.4545, 0.1575, 0.3636, 0.3149, 0.2727, 0.1575, 0.3636, 0.3149, 0.2236, 0.3149, 0.2027, 0.2787, 0.09091, 0.1575, 0.2727, 0.1575, 0.2027, 0.2787, 0.1609, 0.2787, 0.6364, 0.1575, 0.8182, 0.1575, 0.7273, 0.3149, 0.4545, 0.1575, 0.6364, 0.1575, 0.5455, 0.3149, 0.2027, 0.3511, 0.2236, 0.3149, 0.3636, 0.3149, 0.2727, 0.4724, 0.7273, 0.3149, 0.8535, 0.3149, 0.8813, 0.3631, 0.8182, 0.4724, 0.6364, 0.1575, 0.7273, 0.3149, 0.5455, 0.3149, 0.4545, 0.1575, 0.5455, 0.3149, 0.3636, 0.3149, 0.02779, 0.3631, 0.05558, 0.3149, 0.14, 0.3149, 0.1609, 0.3511, 0.09091, 0.4724, 0.8182, 0.1575, 1.0, 0.1575, 0.9369, 0.2668, 0.8813, 0.2668, 0.5455, 0.3149, 0.7273, 0.3149, 0.6364, 0.4724, 0.3636, 0.3149, 0.5455, 0.3149, 0.4545, 0.4724, 0.8813, 0.2668, 0.9369, 0.2668, 0.05558, 0.3149, 0.02779, 0.3631, 0.8535, 0.3149, 0.8182, 0.1575, 0.8813, 0.2668, 0.8535, 0.3149, 0.7273, 0.3149, 0.1609, 0.2787, 0.2027, 0.2787, 0.2236, 0.3149, 0.2027, 0.3511, 0.14, 0.3149, 0.09091, 0.1575, 0.1609, 0.2787, 0.14, 0.3149, 0.05558, 0.3149, 0.02779, 0.2668, 0.8866, 0.03903, 0.7047, 0.03903, 0.5229, 0.03903, 0.3411, 0.03903, 0.1593, 0.03903, 0.8866, 0.03903, 0.9316, 0.03903, 1.0, 0.1575, 0.8182, 0.1575])
me_icosphere_002.materials.append(mat_snowrock)
me_icosphere_002.update()
me_sphere_001 = bpy.data.meshes.new('Sphere.001')
me_sphere_001.from_pydata([], [], [])
_uv = me_sphere_001.uv_layers.new(name='UVMap')
_uv.uv.foreach_set('vector', [])
me_sphere_001.materials.append(mat_craterbase)
me_sphere_001.materials.append(mat_craterlight)
me_sphere_001.materials.append(mat_craterdark)
me_sphere_001.update()
me_sphere_002 = bpy.data.meshes.new('Sphere.002')
me_sphere_002.from_pydata([(1.731, 1.731, 0.1501), (2.447, -1.078e-08, 0.1501), (1.731, -1.731, 0.1501), (-1.837e-07, 0.8055, 0.1487), (-4.852e-08, -2.447, 0.1501), (-0.5696, 0.5696, 0.1487), (-1.731, -1.731, 0.1501), (-0.8055, -5.979e-07, 0.1487), (-0.5696, -0.5696, 0.1487), (-2.447, -1.078e-08, 0.1501), (-1.834e-07, -0.8055, 0.1487), (-1.224, 1.224, 0.557), (0.5696, -0.5696, 0.1487), (0.8055, -5.993e-07, 0.1487), (0.002156, 2.454, 0.05797), (0.5696, 0.5696, 0.1487), (1.287, -1.287, 0.5062), (1.263, -1.129, 0.557), (1.165, -1.165, 0.4967), (1.129, -1.263, 0.557), (0.1706, -1.66, 0.557), (-4.948e-08, -1.581, 0.4487), (-0.1706, -1.66, 0.557), (-4.852e-08, -1.891, 0.4658), (-1.891, -1.078e-08, 0.4658), (-1.66, -0.1706, 0.557), (-1.581, -1.114e-08, 0.4487), (-1.66, 0.1706, 0.557), (-1.801, 1.56, 0.1501), (-1.617, 1.617, 0.2413), (-1.56, 1.801, 0.1501), (1.109, 1.271, 0.557), (1.152, 1.152, 0.484), (1.271, 1.109, 0.557), (1.3, 1.3, 0.4956), (1.839, -1.078e-08, 0.4956), (1.683, 0.115, 0.557), (1.63, -1.102e-08, 0.484), (1.683, -0.115, 0.557), (-1.3, -1.3, 0.4956), (-1.109, -1.271, 0.557), (-1.152, -1.152, 0.484), (-1.271, -1.109, 0.557), (-4.852e-08, 1.839, 0.4956), (-0.115, 1.683, 0.557), (-4.917e-08, 1.63, 0.484), (0.115, 1.683, 0.557)], [], [(17, 16, 2), (13, 33, 15), (40, 39, 6), (11, 29, 28), (25, 24, 9), (15, 46, 3), (44, 43, 14), (8, 22, 10), (12, 38, 13), (44, 5, 3), (27, 7, 5), (31, 34, 0), (12, 10, 20), (16, 18, 19), (8, 7, 25), (21, 23, 20), (24, 26, 27), (28, 29, 30), (20, 23, 4), (32, 34, 31), (35, 37, 38), (39, 41, 42), (43, 45, 46), (36, 35, 1), (2, 1, 38), (1, 35, 38), (38, 17, 2), (13, 37, 36), (36, 33, 13), (33, 32, 15), (6, 4, 22), (4, 23, 22), (22, 40, 6), (28, 9, 27), (9, 24, 27), (27, 11, 28), (9, 6, 25), (6, 39, 42), (25, 6, 42), (15, 32, 31), (31, 46, 15), (46, 45, 3), (14, 30, 44), (30, 29, 11), (44, 30, 11), (8, 41, 40), (40, 22, 8), (22, 21, 10), (12, 18, 17), (17, 38, 12), (38, 37, 13), (3, 45, 44), (44, 11, 5), (5, 11, 27), (27, 26, 7), (0, 14, 31), (14, 43, 46), (31, 14, 46), (10, 21, 20), (20, 19, 12), (19, 18, 12), (16, 17, 18), (7, 26, 25), (25, 42, 8), (42, 41, 8), (21, 22, 23), (24, 25, 26), (4, 2, 20), (2, 16, 19), (20, 2, 19), (32, 33, 34), (35, 36, 37), (39, 40, 41), (43, 44, 45), (1, 0, 36), (0, 34, 33), (36, 0, 33)])
me_sphere_002.polygons.foreach_set('material_index', [0, 2, 0, 0, 0, 1, 0, 1, 0, 0, 1, 0, 0, 0, 0, 1, 0, 0, 1, 0, 0, 0, 0, 0, 1, 0, 1, 0, 0, 0, 2, 1, 2, 0, 0, 0, 0, 0, 2, 0, 1, 0, 0, 0, 0, 0, 0, 1, 0, 0, 0, 0, 0, 1, 0, 0, 0, 0, 1, 0, 0, 0, 0, 0, 0, 1, 0, 1, 0, 0, 0, 0, 0, 0, 0, 0, 0])
_uv = me_sphere_002.uv_layers.new(name='UVMap')
_uv.uv.foreach_set('vector', [0.3847, 0.75, 0.375, 0.7188, 0.375, 0.5, 0.5, 0.75, 0.6133, 0.75, 0.625, 0.75, 0.1367, 0.75, 0.125, 0.7123, 0.125, 0.5, 0.875, 0.75, 0.875, 0.556, 0.8873, 0.5, 0.01743, 0.75, 0.0, 0.694, 0.0, 0.5, 0.625, 0.75, 0.7383, 0.75, 0.75, 0.75, 0.7617, 0.75, 0.75, 0.7123, 0.75, 0.5, 0.125, 0.75, 0.2326, 0.75, 0.25, 0.75, 0.375, 0.75, 0.4883, 0.75, 0.5, 0.75, 0.7617, 0.75, 0.875, 0.75, 0.75, 0.75, 0.9826, 0.75, 1.0, 0.75, 0.875, 0.75, 0.6367, 0.75, 0.625, 0.7123, 0.625, 0.5, 0.375, 0.75, 0.25, 0.75, 0.2674, 0.75, 0.375, 0.7188, 0.375, 0.75, 0.3653, 0.75, 0.125, 0.75, 0.0, 0.75, 0.01743, 0.75, 0.25, 0.75, 0.25, 0.694, 0.2674, 0.75, 1.0, 0.694, 0.0, 0.75, 0.9826, 0.75, 0.8873, 0.5, 0.875, 0.556, 0.8627, 0.5, 0.2674, 0.75, 0.25, 0.694, 0.25, 0.5, 0.625, 0.75, 0.625, 0.7123, 0.6367, 0.75, 0.5, 0.7123, 0.5, 0.75, 0.4883, 0.75, 0.125, 0.7123, 0.125, 0.75, 0.1133, 0.75, 0.75, 0.7123, 0.75, 0.75, 0.7383, 0.75, 0.5117, 0.75, 0.5, 0.7123, 0.5, 0.5, 0.375, 0.5, 0.5, 0.5, 0.4883, 0.75, 0.5, 0.5, 0.5, 0.7123, 0.4883, 0.75, 0.4883, 0.75, 0.3847, 0.75, 0.375, 0.5, 0.5, 0.75, 0.5, 0.75, 0.5117, 0.75, 0.5117, 0.75, 0.6133, 0.75, 0.5, 0.75, 0.6133, 0.75, 0.625, 0.75, 0.625, 0.75, 0.125, 0.5, 0.25, 0.5, 0.2326, 0.75, 0.25, 0.5, 0.25, 0.694, 0.2326, 0.75, 0.2326, 0.75, 0.1367, 0.75, 0.125, 0.5, 0.8873, 0.5, 1.0, 0.5, 0.9826, 0.75, 1.0, 0.5, 1.0, 0.694, 0.9826, 0.75, 0.9826, 0.75, 0.875, 0.75, 0.8873, 0.5, 0.0, 0.5, 0.125, 0.5, 0.01743, 0.75, 0.125, 0.5, 0.125, 0.7123, 0.1133, 0.75, 0.01743, 0.75, 0.125, 0.5, 0.1133, 0.75, 0.625, 0.75, 0.625, 0.75, 0.6367, 0.75, 0.6367, 0.75, 0.7383, 0.75, 0.625, 0.75, 0.7383, 0.75, 0.75, 0.75, 0.75, 0.75, 0.75, 0.5, 0.8627, 0.5, 0.7617, 0.75, 0.8627, 0.5, 0.875, 0.556, 0.875, 0.75, 0.7617, 0.75, 0.8627, 0.5, 0.875, 0.75, 0.125, 0.75, 0.125, 0.75, 0.1367, 0.75, 0.1367, 0.75, 0.2326, 0.75, 0.125, 0.75, 0.2326, 0.75, 0.25, 0.75, 0.25, 0.75, 0.375, 0.75, 0.375, 0.75, 0.3847, 0.75, 0.3847, 0.75, 0.4883, 0.75, 0.375, 0.75, 0.4883, 0.75, 0.5, 0.75, 0.5, 0.75, 0.75, 0.75, 0.75, 0.75, 0.7617, 0.75, 0.7617, 0.75, 0.875, 0.75, 0.875, 0.75, 0.875, 0.75, 0.875, 0.75, 0.9826, 0.75, 0.9826, 0.75, 1.0, 0.75, 1.0, 0.75, 0.625, 0.5, 0.75, 0.5, 0.6367, 0.75, 0.75, 0.5, 0.75, 0.7123, 0.7383, 0.75, 0.6367, 0.75, 0.75, 0.5, 0.7383, 0.75, 0.25, 0.75, 0.25, 0.75, 0.2674, 0.75, 0.2674, 0.75, 0.3653, 0.75, 0.375, 0.75, 0.3653, 0.75, 0.375, 0.75, 0.375, 0.75, 0.375, 0.7188, 0.3847, 0.75, 0.375, 0.75, 0.0, 0.75, 0.0, 0.75, 0.01743, 0.75, 0.01743, 0.75, 0.1133, 0.75, 0.125, 0.75, 0.1133, 0.75, 0.125, 0.75, 0.125, 0.75, 0.25, 0.75, 0.2326, 0.75, 0.25, 0.694, 1.0, 0.694, 0.01743, 0.75, 0.0, 0.75, 0.25, 0.5, 0.375, 0.5, 0.2674, 0.75, 0.375, 0.5, 0.375, 0.7188, 0.3653, 0.75, 0.2674, 0.75, 0.375, 0.5, 0.3653, 0.75, 0.625, 0.75, 0.6133, 0.75, 0.625, 0.7123, 0.5, 0.7123, 0.5117, 0.75, 0.5, 0.75, 0.125, 0.7123, 0.1367, 0.75, 0.125, 0.75, 0.75, 0.7123, 0.7617, 0.75, 0.75, 0.75, 0.5, 0.5, 0.625, 0.5, 0.5117, 0.75, 0.625, 0.5, 0.625, 0.7123, 0.6133, 0.75, 0.5117, 0.75, 0.625, 0.5, 0.6133, 0.75])
me_sphere_002.materials.append(mat_craterbase)
me_sphere_002.materials.append(mat_craterlight)
me_sphere_002.materials.append(mat_craterdark)
me_sphere_002.update()
me_sphere_003 = bpy.data.meshes.new('Sphere.003')
me_sphere_003.from_pydata([(1.731, 1.731, 0.1501), (2.447, -1.078e-08, 0.1501), (1.731, -1.731, 0.1501), (-1.837e-07, 0.8055, 0.1487), (-4.852e-08, -2.447, 0.1501), (-0.5696, 0.5696, 0.1487), (-1.731, -1.731, 0.1501), (-0.8055, -5.979e-07, 0.1487), (-0.5696, -0.5696, 0.1487), (-2.447, -1.078e-08, 0.1501), (-1.834e-07, -0.8055, 0.1487), (-1.224, 1.224, 0.557), (0.5696, -0.5696, 0.1487), (0.8055, -5.993e-07, 0.1487), (0.002156, 2.454, 0.05797), (0.5696, 0.5696, 0.1487), (1.287, -1.287, 0.5062), (1.263, -1.129, 0.557), (1.165, -1.165, 0.4967), (1.129, -1.263, 0.557), (0.1706, -1.66, 0.557), (-4.948e-08, -1.581, 0.4487), (-0.1706, -1.66, 0.557), (-4.852e-08, -1.891, 0.4658), (-1.891, -1.078e-08, 0.4658), (-1.66, -0.1706, 0.557), (-1.581, -1.114e-08, 0.4487), (-1.66, 0.1706, 0.557), (-1.801, 1.56, 0.1501), (-1.617, 1.617, 0.2413), (-1.56, 1.801, 0.1501), (1.109, 1.271, 0.557), (1.152, 1.152, 0.484), (1.271, 1.109, 0.557), (1.3, 1.3, 0.4956), (1.839, -1.078e-08, 0.4956), (1.683, 0.115, 0.557), (1.63, -1.102e-08, 0.484), (1.683, -0.115, 0.557), (-1.3, -1.3, 0.4956), (-1.109, -1.271, 0.557), (-1.152, -1.152, 0.484), (-1.271, -1.109, 0.557), (-4.852e-08, 1.839, 0.4956), (-0.115, 1.683, 0.557), (-4.917e-08, 1.63, 0.484), (0.115, 1.683, 0.557)], [], [(17, 16, 2), (13, 33, 15), (40, 39, 6), (11, 29, 28), (25, 24, 9), (15, 46, 3), (44, 43, 14), (8, 22, 10), (12, 38, 13), (44, 5, 3), (27, 7, 5), (31, 34, 0), (12, 10, 20), (16, 18, 19), (8, 7, 25), (21, 23, 20), (24, 26, 27), (28, 29, 30), (20, 23, 4), (32, 34, 31), (35, 37, 38), (39, 41, 42), (43, 45, 46), (36, 35, 1), (2, 1, 38), (1, 35, 38), (38, 17, 2), (13, 37, 36), (36, 33, 13), (33, 32, 15), (6, 4, 22), (4, 23, 22), (22, 40, 6), (28, 9, 27), (9, 24, 27), (27, 11, 28), (9, 6, 25), (6, 39, 42), (25, 6, 42), (15, 32, 31), (31, 46, 15), (46, 45, 3), (14, 30, 44), (30, 29, 11), (44, 30, 11), (8, 41, 40), (40, 22, 8), (22, 21, 10), (12, 18, 17), (17, 38, 12), (38, 37, 13), (3, 45, 44), (44, 11, 5), (5, 11, 27), (27, 26, 7), (0, 14, 31), (14, 43, 46), (31, 14, 46), (10, 21, 20), (20, 19, 12), (19, 18, 12), (16, 17, 18), (7, 26, 25), (25, 42, 8), (42, 41, 8), (21, 22, 23), (24, 25, 26), (4, 2, 20), (2, 16, 19), (20, 2, 19), (32, 33, 34), (35, 36, 37), (39, 40, 41), (43, 44, 45), (1, 0, 36), (0, 34, 33), (36, 0, 33)])
me_sphere_003.polygons.foreach_set('material_index', [0, 2, 0, 0, 0, 1, 0, 1, 0, 0, 1, 0, 0, 0, 0, 1, 0, 0, 1, 0, 0, 0, 0, 0, 1, 0, 1, 0, 0, 0, 2, 1, 2, 0, 0, 0, 0, 0, 2, 0, 1, 0, 0, 0, 0, 0, 0, 1, 0, 0, 0, 0, 0, 1, 0, 0, 0, 0, 1, 0, 0, 0, 0, 0, 0, 1, 0, 1, 0, 0, 0, 0, 0, 0, 0, 0, 0])
_uv = me_sphere_003.uv_layers.new(name='UVMap')
_uv.uv.foreach_set('vector', [0.3847, 0.75, 0.375, 0.7188, 0.375, 0.5, 0.5, 0.75, 0.6133, 0.75, 0.625, 0.75, 0.1367, 0.75, 0.125, 0.7123, 0.125, 0.5, 0.875, 0.75, 0.875, 0.556, 0.8873, 0.5, 0.01743, 0.75, 0.0, 0.694, 0.0, 0.5, 0.625, 0.75, 0.7383, 0.75, 0.75, 0.75, 0.7617, 0.75, 0.75, 0.7123, 0.75, 0.5, 0.125, 0.75, 0.2326, 0.75, 0.25, 0.75, 0.375, 0.75, 0.4883, 0.75, 0.5, 0.75, 0.7617, 0.75, 0.875, 0.75, 0.75, 0.75, 0.9826, 0.75, 1.0, 0.75, 0.875, 0.75, 0.6367, 0.75, 0.625, 0.7123, 0.625, 0.5, 0.375, 0.75, 0.25, 0.75, 0.2674, 0.75, 0.375, 0.7188, 0.375, 0.75, 0.3653, 0.75, 0.125, 0.75, 0.0, 0.75, 0.01743, 0.75, 0.25, 0.75, 0.25, 0.694, 0.2674, 0.75, 1.0, 0.694, 0.0, 0.75, 0.9826, 0.75, 0.8873, 0.5, 0.875, 0.556, 0.8627, 0.5, 0.2674, 0.75, 0.25, 0.694, 0.25, 0.5, 0.625, 0.75, 0.625, 0.7123, 0.6367, 0.75, 0.5, 0.7123, 0.5, 0.75, 0.4883, 0.75, 0.125, 0.7123, 0.125, 0.75, 0.1133, 0.75, 0.75, 0.7123, 0.75, 0.75, 0.7383, 0.75, 0.5117, 0.75, 0.5, 0.7123, 0.5, 0.5, 0.375, 0.5, 0.5, 0.5, 0.4883, 0.75, 0.5, 0.5, 0.5, 0.7123, 0.4883, 0.75, 0.4883, 0.75, 0.3847, 0.75, 0.375, 0.5, 0.5, 0.75, 0.5, 0.75, 0.5117, 0.75, 0.5117, 0.75, 0.6133, 0.75, 0.5, 0.75, 0.6133, 0.75, 0.625, 0.75, 0.625, 0.75, 0.125, 0.5, 0.25, 0.5, 0.2326, 0.75, 0.25, 0.5, 0.25, 0.694, 0.2326, 0.75, 0.2326, 0.75, 0.1367, 0.75, 0.125, 0.5, 0.8873, 0.5, 1.0, 0.5, 0.9826, 0.75, 1.0, 0.5, 1.0, 0.694, 0.9826, 0.75, 0.9826, 0.75, 0.875, 0.75, 0.8873, 0.5, 0.0, 0.5, 0.125, 0.5, 0.01743, 0.75, 0.125, 0.5, 0.125, 0.7123, 0.1133, 0.75, 0.01743, 0.75, 0.125, 0.5, 0.1133, 0.75, 0.625, 0.75, 0.625, 0.75, 0.6367, 0.75, 0.6367, 0.75, 0.7383, 0.75, 0.625, 0.75, 0.7383, 0.75, 0.75, 0.75, 0.75, 0.75, 0.75, 0.5, 0.8627, 0.5, 0.7617, 0.75, 0.8627, 0.5, 0.875, 0.556, 0.875, 0.75, 0.7617, 0.75, 0.8627, 0.5, 0.875, 0.75, 0.125, 0.75, 0.125, 0.75, 0.1367, 0.75, 0.1367, 0.75, 0.2326, 0.75, 0.125, 0.75, 0.2326, 0.75, 0.25, 0.75, 0.25, 0.75, 0.375, 0.75, 0.375, 0.75, 0.3847, 0.75, 0.3847, 0.75, 0.4883, 0.75, 0.375, 0.75, 0.4883, 0.75, 0.5, 0.75, 0.5, 0.75, 0.75, 0.75, 0.75, 0.75, 0.7617, 0.75, 0.7617, 0.75, 0.875, 0.75, 0.875, 0.75, 0.875, 0.75, 0.875, 0.75, 0.9826, 0.75, 0.9826, 0.75, 1.0, 0.75, 1.0, 0.75, 0.625, 0.5, 0.75, 0.5, 0.6367, 0.75, 0.75, 0.5, 0.75, 0.7123, 0.7383, 0.75, 0.6367, 0.75, 0.75, 0.5, 0.7383, 0.75, 0.25, 0.75, 0.25, 0.75, 0.2674, 0.75, 0.2674, 0.75, 0.3653, 0.75, 0.375, 0.75, 0.3653, 0.75, 0.375, 0.75, 0.375, 0.75, 0.375, 0.7188, 0.3847, 0.75, 0.375, 0.75, 0.0, 0.75, 0.0, 0.75, 0.01743, 0.75, 0.01743, 0.75, 0.1133, 0.75, 0.125, 0.75, 0.1133, 0.75, 0.125, 0.75, 0.125, 0.75, 0.25, 0.75, 0.2326, 0.75, 0.25, 0.694, 1.0, 0.694, 0.01743, 0.75, 0.0, 0.75, 0.25, 0.5, 0.375, 0.5, 0.2674, 0.75, 0.375, 0.5, 0.375, 0.7188, 0.3653, 0.75, 0.2674, 0.75, 0.375, 0.5, 0.3653, 0.75, 0.625, 0.75, 0.6133, 0.75, 0.625, 0.7123, 0.5, 0.7123, 0.5117, 0.75, 0.5, 0.75, 0.125, 0.7123, 0.1367, 0.75, 0.125, 0.75, 0.75, 0.7123, 0.7617, 0.75, 0.75, 0.75, 0.5, 0.5, 0.625, 0.5, 0.5117, 0.75, 0.625, 0.5, 0.625, 0.7123, 0.6133, 0.75, 0.5117, 0.75, 0.625, 0.5, 0.6133, 0.75])
me_sphere_003.materials.append(mat_craterbase)
me_sphere_003.materials.append(mat_craterlight)
me_sphere_003.materials.append(mat_craterdark)
me_sphere_003.update()
me_sphere_004 = bpy.data.meshes.new('Sphere.004')
me_sphere_004.from_pydata([(1.731, 1.731, 0.1501), (2.447, -1.078e-08, 0.1501), (1.731, -1.731, 0.1501), (-1.837e-07, 0.8055, 0.1487), (-4.852e-08, -2.447, 0.1501), (-0.5696, 0.5696, 0.1487), (-1.731, -1.731, 0.1501), (-0.8055, -5.979e-07, 0.1487), (-0.5696, -0.5696, 0.1487), (-2.447, -1.078e-08, 0.1501), (-1.834e-07, -0.8055, 0.1487), (-1.224, 1.224, 0.557), (0.5696, -0.5696, 0.1487), (0.8055, -5.993e-07, 0.1487), (0.002156, 2.454, 0.05797), (0.5696, 0.5696, 0.1487), (1.287, -1.287, 0.5062), (1.263, -1.129, 0.557), (1.165, -1.165, 0.4967), (1.129, -1.263, 0.557), (0.1706, -1.66, 0.557), (-4.948e-08, -1.581, 0.4487), (-0.1706, -1.66, 0.557), (-4.852e-08, -1.891, 0.4658), (-1.891, -1.078e-08, 0.4658), (-1.66, -0.1706, 0.557), (-1.581, -1.114e-08, 0.4487), (-1.66, 0.1706, 0.557), (-1.801, 1.56, 0.1501), (-1.617, 1.617, 0.2413), (-1.56, 1.801, 0.1501), (1.109, 1.271, 0.557), (1.152, 1.152, 0.484), (1.271, 1.109, 0.557), (1.3, 1.3, 0.4956), (1.839, -1.078e-08, 0.4956), (1.683, 0.115, 0.557), (1.63, -1.102e-08, 0.484), (1.683, -0.115, 0.557), (-1.3, -1.3, 0.4956), (-1.109, -1.271, 0.557), (-1.152, -1.152, 0.484), (-1.271, -1.109, 0.557), (-4.852e-08, 1.839, 0.4956), (-0.115, 1.683, 0.557), (-4.917e-08, 1.63, 0.484), (0.115, 1.683, 0.557)], [], [(17, 16, 2), (13, 33, 15), (40, 39, 6), (11, 29, 28), (25, 24, 9), (15, 46, 3), (44, 43, 14), (8, 22, 10), (12, 38, 13), (44, 5, 3), (27, 7, 5), (31, 34, 0), (12, 10, 20), (16, 18, 19), (8, 7, 25), (21, 23, 20), (24, 26, 27), (28, 29, 30), (20, 23, 4), (32, 34, 31), (35, 37, 38), (39, 41, 42), (43, 45, 46), (36, 35, 1), (2, 1, 38), (1, 35, 38), (38, 17, 2), (13, 37, 36), (36, 33, 13), (33, 32, 15), (6, 4, 22), (4, 23, 22), (22, 40, 6), (28, 9, 27), (9, 24, 27), (27, 11, 28), (9, 6, 25), (6, 39, 42), (25, 6, 42), (15, 32, 31), (31, 46, 15), (46, 45, 3), (14, 30, 44), (30, 29, 11), (44, 30, 11), (8, 41, 40), (40, 22, 8), (22, 21, 10), (12, 18, 17), (17, 38, 12), (38, 37, 13), (3, 45, 44), (44, 11, 5), (5, 11, 27), (27, 26, 7), (0, 14, 31), (14, 43, 46), (31, 14, 46), (10, 21, 20), (20, 19, 12), (19, 18, 12), (16, 17, 18), (7, 26, 25), (25, 42, 8), (42, 41, 8), (21, 22, 23), (24, 25, 26), (4, 2, 20), (2, 16, 19), (20, 2, 19), (32, 33, 34), (35, 36, 37), (39, 40, 41), (43, 44, 45), (1, 0, 36), (0, 34, 33), (36, 0, 33)])
me_sphere_004.polygons.foreach_set('material_index', [0, 2, 0, 0, 0, 1, 0, 1, 0, 0, 1, 0, 0, 0, 0, 1, 0, 0, 1, 0, 0, 0, 0, 0, 1, 0, 1, 0, 0, 0, 2, 1, 2, 0, 0, 0, 0, 0, 2, 0, 1, 0, 0, 0, 0, 0, 0, 1, 0, 0, 0, 0, 0, 1, 0, 0, 0, 0, 1, 0, 0, 0, 0, 0, 0, 1, 0, 1, 0, 0, 0, 0, 0, 0, 0, 0, 0])
_uv = me_sphere_004.uv_layers.new(name='UVMap')
_uv.uv.foreach_set('vector', [0.3847, 0.75, 0.375, 0.7188, 0.375, 0.5, 0.5, 0.75, 0.6133, 0.75, 0.625, 0.75, 0.1367, 0.75, 0.125, 0.7123, 0.125, 0.5, 0.875, 0.75, 0.875, 0.556, 0.8873, 0.5, 0.01743, 0.75, 0.0, 0.694, 0.0, 0.5, 0.625, 0.75, 0.7383, 0.75, 0.75, 0.75, 0.7617, 0.75, 0.75, 0.7123, 0.75, 0.5, 0.125, 0.75, 0.2326, 0.75, 0.25, 0.75, 0.375, 0.75, 0.4883, 0.75, 0.5, 0.75, 0.7617, 0.75, 0.875, 0.75, 0.75, 0.75, 0.9826, 0.75, 1.0, 0.75, 0.875, 0.75, 0.6367, 0.75, 0.625, 0.7123, 0.625, 0.5, 0.375, 0.75, 0.25, 0.75, 0.2674, 0.75, 0.375, 0.7188, 0.375, 0.75, 0.3653, 0.75, 0.125, 0.75, 0.0, 0.75, 0.01743, 0.75, 0.25, 0.75, 0.25, 0.694, 0.2674, 0.75, 1.0, 0.694, 0.0, 0.75, 0.9826, 0.75, 0.8873, 0.5, 0.875, 0.556, 0.8627, 0.5, 0.2674, 0.75, 0.25, 0.694, 0.25, 0.5, 0.625, 0.75, 0.625, 0.7123, 0.6367, 0.75, 0.5, 0.7123, 0.5, 0.75, 0.4883, 0.75, 0.125, 0.7123, 0.125, 0.75, 0.1133, 0.75, 0.75, 0.7123, 0.75, 0.75, 0.7383, 0.75, 0.5117, 0.75, 0.5, 0.7123, 0.5, 0.5, 0.375, 0.5, 0.5, 0.5, 0.4883, 0.75, 0.5, 0.5, 0.5, 0.7123, 0.4883, 0.75, 0.4883, 0.75, 0.3847, 0.75, 0.375, 0.5, 0.5, 0.75, 0.5, 0.75, 0.5117, 0.75, 0.5117, 0.75, 0.6133, 0.75, 0.5, 0.75, 0.6133, 0.75, 0.625, 0.75, 0.625, 0.75, 0.125, 0.5, 0.25, 0.5, 0.2326, 0.75, 0.25, 0.5, 0.25, 0.694, 0.2326, 0.75, 0.2326, 0.75, 0.1367, 0.75, 0.125, 0.5, 0.8873, 0.5, 1.0, 0.5, 0.9826, 0.75, 1.0, 0.5, 1.0, 0.694, 0.9826, 0.75, 0.9826, 0.75, 0.875, 0.75, 0.8873, 0.5, 0.0, 0.5, 0.125, 0.5, 0.01743, 0.75, 0.125, 0.5, 0.125, 0.7123, 0.1133, 0.75, 0.01743, 0.75, 0.125, 0.5, 0.1133, 0.75, 0.625, 0.75, 0.625, 0.75, 0.6367, 0.75, 0.6367, 0.75, 0.7383, 0.75, 0.625, 0.75, 0.7383, 0.75, 0.75, 0.75, 0.75, 0.75, 0.75, 0.5, 0.8627, 0.5, 0.7617, 0.75, 0.8627, 0.5, 0.875, 0.556, 0.875, 0.75, 0.7617, 0.75, 0.8627, 0.5, 0.875, 0.75, 0.125, 0.75, 0.125, 0.75, 0.1367, 0.75, 0.1367, 0.75, 0.2326, 0.75, 0.125, 0.75, 0.2326, 0.75, 0.25, 0.75, 0.25, 0.75, 0.375, 0.75, 0.375, 0.75, 0.3847, 0.75, 0.3847, 0.75, 0.4883, 0.75, 0.375, 0.75, 0.4883, 0.75, 0.5, 0.75, 0.5, 0.75, 0.75, 0.75, 0.75, 0.75, 0.7617, 0.75, 0.7617, 0.75, 0.875, 0.75, 0.875, 0.75, 0.875, 0.75, 0.875, 0.75, 0.9826, 0.75, 0.9826, 0.75, 1.0, 0.75, 1.0, 0.75, 0.625, 0.5, 0.75, 0.5, 0.6367, 0.75, 0.75, 0.5, 0.75, 0.7123, 0.7383, 0.75, 0.6367, 0.75, 0.75, 0.5, 0.7383, 0.75, 0.25, 0.75, 0.25, 0.75, 0.2674, 0.75, 0.2674, 0.75, 0.3653, 0.75, 0.375, 0.75, 0.3653, 0.75, 0.375, 0.75, 0.375, 0.75, 0.375, 0.7188, 0.3847, 0.75, 0.375, 0.75, 0.0, 0.75, 0.0, 0.75, 0.01743, 0.75, 0.01743, 0.75, 0.1133, 0.75, 0.125, 0.75, 0.1133, 0.75, 0.125, 0.75, 0.125, 0.75, 0.25, 0.75, 0.2326, 0.75, 0.25, 0.694, 1.0, 0.694, 0.01743, 0.75, 0.0, 0.75, 0.25, 0.5, 0.375, 0.5, 0.2674, 0.75, 0.375, 0.5, 0.375, 0.7188, 0.3653, 0.75, 0.2674, 0.75, 0.375, 0.5, 0.3653, 0.75, 0.625, 0.75, 0.6133, 0.75, 0.625, 0.7123, 0.5, 0.7123, 0.5117, 0.75, 0.5, 0.75, 0.125, 0.7123, 0.1367, 0.75, 0.125, 0.75, 0.75, 0.7123, 0.7617, 0.75, 0.75, 0.75, 0.5, 0.5, 0.625, 0.5, 0.5117, 0.75, 0.625, 0.5, 0.625, 0.7123, 0.6133, 0.75, 0.5117, 0.75, 0.625, 0.5, 0.6133, 0.75])
me_sphere_004.materials.append(mat_craterbase)
me_sphere_004.materials.append(mat_craterlight)
me_sphere_004.materials.append(mat_craterdark)
me_sphere_004.update()
me_plane_001 = bpy.data.meshes.new('Plane.001')
me_plane_001.from_pydata([(-0.3333, -5.96e-08, 0.5689), (0.3333, -5.96e-08, 0.5689), (-1.0, 0.0, 0.0), (-1.0, 0.0, 0.0), (-1.0, 0.0, 0.0), (1.0, 0.0, 0.0), (1.0, 0.0, 0.0), (1.0, 0.0, 0.0), (-1.0, 1.0, 0.0), (-1.0, 1.0, 0.0), (-1.0, 1.0, 0.0), (1.0, 1.0, 0.0), (1.0, 1.0, 0.0), (1.0, 1.0, 0.0), (-0.3333, -1.0, 0.0), (-0.3333, -1.0, 0.0), (-0.3333, -1.0, 0.0), (0.3333, -1.0, 0.0), (0.3333, -1.0, 0.0), (0.3333, -1.0, 0.0), (0.3333, 1.0, 0.0), (0.3333, 1.0, 0.0), (-0.3333, 1.0, 0.0), (-0.3333, 1.0, 0.0), (-0.9055, 0.1069, 0.2658), (-0.9055, 0.1069, 0.2658), (0.0, 0.0, 0.0), (-0.9055, 0.1069, 0.2658), (0.9055, 0.1069, 0.2658), (0.9055, 0.1069, 0.2658), (0.9055, 0.1069, 0.2658), (0.9055, 0.1069, 0.2658), (-0.9055, 0.8931, 0.2658), (-0.9055, 0.8931, 0.2658), (-0.9055, 0.8931, 0.2658), (-0.9055, 0.8931, 0.2658), (0.9055, 0.8931, 0.2658), (0.9055, 0.8931, 0.2658), (0.0, 0.0, 0.0), (0.9055, 0.8931, 0.2658), (-0.2709, -0.6542, 0.3379), (-0.2709, -0.6542, 0.3379), (-0.2709, -0.6542, 0.3379), (-0.2709, -0.6542, 0.3379), (-0.2709, -0.6542, 0.3379), (0.2709, -0.6542, 0.3379), (0.2709, -0.6542, 0.3379), (0.0, 0.0, 0.0), (0.2709, -0.6542, 0.3379), (0.2709, -0.6542, 0.3379), (0.4278, 0.8931, 0.5189), (0.4278, 0.8931, 0.5189), (0.0, 0.0, 0.0), (0.4278, 0.8931, 0.5189), (-0.4278, 0.8931, 0.5189), (-0.4278, 0.8931, 0.5189), (-0.4278, 0.8931, 0.5189), (-0.4278, 0.8931, 0.5189), (0.2709, -0.05885, 0.5481), (0.2709, -0.05885, 0.5481), (0.0, 0.0, 0.0), (0.2709, -0.05885, 0.5481), (-0.2709, -0.05885, 0.5481), (-0.2709, -0.05885, 0.5481), (-0.2709, -0.05885, 0.5481), (-0.2709, -0.05885, 0.5481), (-0.3333, -1.0, 0.2158), (-0.3333, -1.0, 0.2158), (-0.3333, -1.0, 0.2158), (0.3333, -1.0, 0.2158), (0.3333, -1.0, 0.2158), (0.3333, -1.0, 0.2158), (0.4278, 0.1069, 0.5189), (0.4278, 0.1069, 0.5189), (0.0, 0.0, 0.0), (0.4278, 0.1069, 0.5189), (-0.4278, 0.1069, 0.5189), (-0.4278, 0.1069, 0.5189), (-0.4278, 0.1069, 0.5189), (-0.4278, 0.1069, 0.5189), (-0.2709, -0.5531, 0.5173), (-0.2709, -0.5531, 0.5173), (-0.2709, -0.5531, 0.5173), (-0.2709, -0.5531, 0.5173), (0.2709, -0.5531, 0.5173), (0.2709, -0.5531, 0.5173), (0.2709, -0.5531, 0.5173), (0.2709, -0.5531, 0.5173), (0.2968, -0.03424, 0.5614), (0.2968, -0.03424, 0.5614), (0.2968, -0.03424, 0.5614), (-0.2451, -0.03424, 0.5614), (-0.2451, -0.03424, 0.5614), (-0.2451, -0.03424, 0.5614), (-0.235, -0.6366, 0.3692), (-0.235, -0.6366, 0.3692), (-0.235, -0.6366, 0.3692), (-0.235, -0.6366, 0.3692), (0.235, -0.6366, 0.3692), (0.235, -0.6366, 0.3692), (0.0, 0.0, 0.0), (0.235, -0.6366, 0.3692), (-0.235, -0.5707, 0.486), (-0.235, -0.5707, 0.486), (0.0, 0.0, 0.0), (-0.235, -0.5707, 0.486), (0.235, -0.5707, 0.486), (0.235, -0.5707, 0.486), (0.235, -0.5707, 0.486), (0.235, -0.5707, 0.486), (-0.2709, -0.6542, 0.3379), (-0.2709, -0.6542, 0.3379), (-0.2709, -0.6542, 0.3379), (0.2709, -0.6542, 0.3379), (0.2709, -0.6542, 0.3379), (0.2709, -0.6542, 0.3379), (-0.2709, -0.5531, 0.5173), (-0.2709, -0.5531, 0.5173), (-0.2709, -0.5531, 0.5173), (0.2709, -0.5531, 0.5173), (0.2709, -0.5531, 0.5173), (0.2709, -0.5531, 0.5173), (-0.235, -0.5683, 0.3692), (-0.235, -0.5683, 0.3692), (-0.235, -0.5683, 0.3692), (0.235, -0.5683, 0.3692), (0.235, -0.5683, 0.3692), (0.235, -0.5683, 0.3692), (-0.235, -0.5025, 0.486), (-0.235, -0.5025, 0.486), (-0.235, -0.5025, 0.486), (0.235, -0.5025, 0.486), (0.235, -0.5025, 0.486), (0.235, -0.5025, 0.486), (-1.0, 1.0, 0.2158), (-1.0, 1.0, 0.2158), (-1.0, 1.0, 0.2158), (-1.0, -2.636e-08, 0.2158), (-1.0, -2.636e-08, 0.2158), (-1.0, -2.636e-08, 0.2158), (1.0, -2.636e-08, 0.2158), (1.0, -2.636e-08, 0.2158), (1.0, -2.636e-08, 0.2158), (1.0, 1.0, 0.2158), (1.0, 1.0, 0.2158), (1.0, 1.0, 0.2158), (-0.3333, 1.0, 0.5689), (-0.3333, 1.0, 0.5689), (0.3333, 1.0, 0.5689), (0.3333, 1.0, 0.5689), (-0.8025, 0.8372, 0.1908), (-0.8025, 0.8372, 0.1908), (-0.8025, 0.8372, 0.1908), (-0.8025, 0.8372, 0.1908), (-0.8025, 0.1628, 0.1908), (-0.8025, 0.1628, 0.1908), (0.0, 0.0, 0.0), (-0.8025, 0.1628, 0.1908), (0.8025, 0.1628, 0.1908), (0.8025, 0.1628, 0.1908), (0.8025, 0.1628, 0.1908), (0.8025, 0.1628, 0.1908), (0.8025, 0.8372, 0.1908), (0.8025, 0.8372, 0.1908), (0.0, 0.0, 0.0), (0.8025, 0.8372, 0.1908), (-0.4236, 0.8372, 0.3915), (-0.4236, 0.8372, 0.3915), (-0.4236, 0.8372, 0.3915), (-0.4236, 0.8372, 0.3915), (0.4236, 0.8372, 0.3915), (0.4236, 0.8372, 0.3915), (0.0, 0.0, 0.0), (0.4236, 0.8372, 0.3915), (-0.4236, 0.1628, 0.3915), (-0.4236, 0.1628, 0.3915), (-0.4236, 0.1628, 0.3915), (-0.4236, 0.1628, 0.3915), (0.4236, 0.1628, 0.3915), (0.4236, 0.1628, 0.3915), (0.0, 0.0, 0.0), (0.4236, 0.1628, 0.3915), (-0.8519, 0.8931, 0.1646), (-0.8519, 0.8931, 0.1646), (-0.8519, 0.8931, 0.1646), (-0.8519, 0.1069, 0.1646), (-0.8519, 0.1069, 0.1646), (-0.8519, 0.1069, 0.1646), (0.8519, 0.1069, 0.1646), (0.8519, 0.1069, 0.1646), (0.8519, 0.1069, 0.1646), (0.8519, 0.8931, 0.1646), (0.8519, 0.8931, 0.1646), (0.8519, 0.8931, 0.1646), (-0.3742, 0.8931, 0.4176), (-0.3742, 0.8931, 0.4176), (-0.3742, 0.8931, 0.4176), (0.3742, 0.8931, 0.4176), (0.3742, 0.8931, 0.4176), (0.3742, 0.8931, 0.4176), (-0.3742, 0.1069, 0.4176), (-0.3742, 0.1069, 0.4176), (-0.3742, 0.1069, 0.4176), (0.3742, 0.1069, 0.4176), (0.3742, 0.1069, 0.4176), (0.3742, 0.1069, 0.4176), (-0.8654, 0.8372, 0.3096), (-0.8654, 0.8372, 0.3096), (-0.8654, 0.8372, 0.3096), (-0.8654, 0.1628, 0.3096), (-0.8654, 0.1628, 0.3096), (-0.8654, 0.1628, 0.3096), (0.8654, 0.1628, 0.3096), (0.8654, 0.1628, 0.3096), (0.8654, 0.1628, 0.3096), (0.8654, 0.8372, 0.3096), (0.8654, 0.8372, 0.3096), (0.8654, 0.8372, 0.3096), (-0.4865, 0.8372, 0.5103), (-0.4865, 0.8372, 0.5103), (-0.4865, 0.8372, 0.5103), (0.4865, 0.8372, 0.5103), (0.4865, 0.8372, 0.5103), (0.4865, 0.8372, 0.5103), (-0.4865, 0.1628, 0.5103), (-0.4865, 0.1628, 0.5103), (-0.4865, 0.1628, 0.5103), (0.4865, 0.1628, 0.5103), (0.4865, 0.1628, 0.5103), (0.4865, 0.1628, 0.5103)], [], [(7, 11, 143, 141), (4, 14, 66, 138), (21, 22, 147, 148), (76, 55, 195, 202), (69, 142, 1), (150, 154, 209, 206), (15, 23, 20, 19), (13, 21, 148, 144), (19, 20, 12, 6), (16, 18, 70, 67), (17, 5, 140, 71), (22, 9, 135, 147), (3, 10, 23, 15), (32, 24, 185, 184), (139, 68, 0), (84, 80, 116, 121), (78, 26, 25, 139, 0), (62, 42, 82, 91), (49, 85, 120, 114), (46, 44, 43, 68, 69), (61, 63, 93, 89), (94, 98, 125, 122), (59, 47, 46, 69, 1), (83, 41, 111, 117), (73, 52, 51, 149, 1), (101, 107, 133, 126), (81, 87, 90, 92), (48, 58, 88, 86), (43, 65, 64, 0, 68), (105, 95, 124, 129), (123, 127, 132, 130), (106, 102, 128, 131), (99, 97, 96, 110, 115), (0, 1, 149, 146), (103, 109, 108, 119, 118), (108, 100, 99, 115, 119), (96, 104, 103, 118, 110), (27, 77, 201, 186), (75, 29, 189, 204), (39, 50, 197, 192), (40, 45, 113, 112), (64, 60, 59, 1, 0), (53, 72, 203, 198), (37, 31, 30, 142, 145), (28, 36, 191, 190), (173, 178, 227, 222), (165, 170, 221, 216), (51, 38, 37, 145, 149), (30, 74, 73, 1, 142), (54, 33, 183, 196), (56, 79, 78, 0, 146), (34, 57, 56, 146, 134), (25, 35, 34, 134, 139), (166, 151, 208, 218), (181, 159, 214, 228), (155, 153, 152, 182, 187), (168, 177, 176, 200, 194), (174, 167, 220, 224), (207, 211, 225, 219), (163, 161, 160, 188, 193), (158, 162, 215, 212), (213, 217, 223, 229), (157, 175, 226, 210), (152, 169, 168, 194, 182), (176, 156, 155, 187, 200), (179, 172, 171, 199, 205), (171, 164, 163, 193, 199), (160, 180, 179, 205, 188), (2, 3, 4), (5, 6, 7), (8, 9, 10), (11, 12, 13), (14, 15, 16), (17, 18, 19), (24, 25, 26, 27), (28, 29, 30, 31), (32, 33, 34, 35), (36, 37, 38, 39), (40, 41, 42, 43, 44), (45, 46, 47, 48, 49), (50, 51, 52, 53), (54, 55, 56, 57), (58, 59, 60, 61), (62, 63, 64, 65), (66, 67, 68), (69, 70, 71), (72, 73, 74, 75), (76, 77, 78, 79), (80, 81, 82, 83), (84, 85, 86, 87), (88, 89, 90), (91, 92, 93), (94, 95, 96, 97), (98, 99, 100, 101), (102, 103, 104, 105), (106, 107, 108, 109), (110, 111, 112), (113, 114, 115), (116, 117, 118), (119, 120, 121), (122, 123, 124), (125, 126, 127), (128, 129, 130), (131, 132, 133), (134, 135, 136), (137, 138, 139), (140, 141, 142), (143, 144, 145), (150, 151, 152, 153), (154, 155, 156, 157), (158, 159, 160, 161), (162, 163, 164, 165), (166, 167, 168, 169), (170, 171, 172, 173), (174, 175, 176, 177), (178, 179, 180, 181), (182, 183, 184), (185, 186, 187), (188, 189, 190), (191, 192, 193), (194, 195, 196), (197, 198, 199), (200, 201, 202), (203, 204, 205), (206, 207, 208), (209, 210, 211), (212, 213, 214), (215, 216, 217), (218, 219, 220), (221, 222, 223), (224, 225, 226), (227, 228, 229), (10, 3, 2, 8), (19, 6, 5, 17), (6, 12, 11, 7), (23, 10, 9, 22), (3, 15, 14, 4), (15, 19, 18, 16), (12, 20, 21, 13), (20, 23, 22, 21), (136, 137, 139, 134), (71, 140, 142, 69), (141, 143, 145, 142), (147, 135, 134, 146), (138, 66, 68, 139), (67, 70, 69, 68), (144, 148, 149, 145), (148, 147, 146, 149), (17, 71, 70, 18), (66, 14, 16, 67), (8, 136, 135, 9), (7, 141, 140, 5), (143, 11, 13, 144), (137, 2, 4, 138), (44, 46, 45, 40), (47, 59, 58, 48), (42, 62, 65, 43), (60, 64, 63, 61), (80, 84, 87, 81), (86, 88, 90, 87), (81, 92, 91, 82), (89, 93, 92, 90), (62, 91, 93, 63), (88, 58, 61, 89), (85, 49, 48, 86), (41, 83, 82, 42), (112, 113, 115, 110), (118, 119, 121, 116), (119, 115, 114, 120), (110, 118, 117, 111), (84, 121, 120, 85), (113, 45, 49, 114), (83, 117, 116, 80), (40, 112, 111, 41), (97, 99, 98, 94), (102, 106, 109, 103), (107, 101, 100, 108), (95, 105, 104, 96), (122, 125, 127, 123), (130, 132, 131, 128), (132, 127, 126, 133), (123, 130, 129, 124), (94, 122, 124, 95), (128, 102, 105, 129), (133, 107, 106, 131), (125, 98, 101, 126), (35, 25, 24, 32), (31, 37, 36, 28), (57, 34, 33, 54), (38, 51, 50, 39), (79, 56, 55, 76), (72, 53, 52, 73), (29, 75, 74, 30), (26, 78, 77, 27), (184, 185, 187, 182), (190, 191, 193, 188), (196, 183, 182, 194), (192, 197, 199, 193), (202, 195, 194, 200), (205, 199, 198, 203), (188, 205, 204, 189), (186, 201, 200, 187), (76, 202, 201, 77), (185, 24, 27, 186), (75, 204, 203, 72), (197, 50, 53, 198), (191, 36, 39, 192), (189, 29, 28, 190), (54, 196, 195, 55), (32, 184, 183, 33), (153, 155, 154, 150), (161, 163, 162, 158), (169, 152, 151, 166), (164, 171, 170, 165), (177, 168, 167, 174), (178, 173, 172, 179), (159, 181, 180, 160), (156, 176, 175, 157), (206, 209, 211, 207), (212, 215, 217, 213), (218, 208, 207, 219), (216, 221, 223, 217), (224, 220, 219, 225), (229, 223, 222, 227), (213, 229, 228, 214), (210, 226, 225, 211), (158, 212, 214, 159), (227, 178, 181, 228), (166, 218, 220, 167), (226, 175, 174, 224), (150, 206, 208, 151), (157, 210, 209, 154), (221, 170, 173, 222), (215, 162, 165, 216), (8, 2, 137, 136)])
me_plane_001.polygons.foreach_set('material_index', [0, 0, 0, 0, 0, 0, 0, 0, 0, 0, 0, 0, 0, 0, 0, 0, 0, 0, 0, 0, 0, 0, 0, 0, 0, 0, 1, 0, 0, 0, 1, 0, 0, 0, 0, 0, 0, 0, 0, 0, 0, 0, 0, 0, 0, 0, 0, 0, 0, 0, 0, 0, 0, 0, 0, 0, 0, 0, 2, 0, 0, 2, 0, 0, 0, 0, 0, 0, 0, 0, 0, 0, 0, 0, 0, 0, 0, 0, 0, 0, 0, 0, 0, 0, 0, 0, 0, 0, 0, 0, 0, 0, 0, 0, 0, 0, 0, 0, 0, 0, 0, 0, 0, 0, 0, 0, 0, 0, 0, 0, 0, 0, 0, 0, 0, 0, 0, 0, 0, 0, 0, 0, 0, 0, 0, 0, 0, 0, 0, 0, 0, 0, 0, 0, 0, 0, 0, 0, 0, 0, 0, 0, 0, 0, 0, 0, 0, 0, 0, 0, 0, 0, 0, 0, 0, 0, 0, 0, 0, 0, 0, 0, 0, 0, 0, 0, 0, 0, 0, 0, 0, 0, 0, 0, 0, 0, 0, 0, 0, 0, 0, 0, 0, 0, 0, 0, 0, 0, 0, 0, 0, 0, 0, 0, 0, 0, 0, 0, 0, 0, 0, 0, 0, 0, 0, 0, 0, 0, 0, 0, 0, 0, 0, 0, 0, 0, 0, 0, 0, 0, 0, 0, 0, 0, 0, 0, 0, 0, 0, 0, 0, 0, 0, 0, 0])
_uv = me_plane_001.uv_layers.new(name='UVMap')
_uv.uv.foreach_set('vector', [1.0, 0.0, 1.0, 1.0, 1.0, 1.0, 1.0, 0.0, 0.0, 0.0, 0.3333, 0.0, 0.3333, 0.0, 0.0, 0.0, 0.6667, 1.0, 0.3333, 1.0, 0.3333, 1.0, 0.6667, 1.0, 0.2861, 0.496, 0.2861, 0.9331, 0.2861, 0.9331, 0.2861, 0.496, 0.6667, 0.0, 1.0, 0.0, 0.6667, 0.5, 0.07194, 0.8617, 0.07194, 0.2462, 0.07194, 0.2462, 0.07194, 0.8617, 0.3333, 0.0, 0.3333, 1.0, 0.6667, 1.0, 0.6667, 0.0, 1.0, 1.0, 0.6667, 1.0, 0.6667, 1.0, 1.0, 1.0, 0.6667, 0.0, 0.6667, 1.0, 1.0, 1.0, 1.0, 0.0, 0.3333, 0.0, 0.6667, 0.0, 0.6667, 0.0, 0.3333, 0.0, 0.6667, 0.0, 1.0, 0.0, 1.0, 0.0, 0.6667, 0.0, 0.3333, 1.0, 0.0, 1.0, 0.0, 1.0, 0.3333, 1.0, 0.0, 0.0, 0.0, 1.0, 0.3333, 1.0, 0.3333, 0.0, 0.04725, 0.9065, 0.04725, 0.1644, 0.04725, 0.1644, 0.04725, 0.9065, 0.0, 0.0, 0.3333, 0.0, 0.3333, 0.5, 0.6355, 0.1729, 0.3645, 0.1729, 0.3645, 0.1729, 0.6355, 0.1729, 0.2861, 0.496, 0.3458, 0.5177, 0.04725, 0.1644, 0.0, 0.0, 0.3333, 0.5, 0.3645, 0.4706, 0.3645, 0.1729, 0.3645, 0.1729, 0.3645, 0.4706, 0.6355, 0.1729, 0.6355, 0.1729, 0.6355, 0.1729, 0.6355, 0.1729, 0.6355, 0.1729, 0.3645, 0.1729, 0.3645, 0.1729, 0.3333, 0.0, 0.6667, 0.0, 0.6355, 0.4706, 0.3645, 0.4706, 0.3645, 0.4706, 0.6355, 0.4706, 0.3825, 0.1729, 0.6175, 0.1729, 0.6175, 0.1729, 0.3825, 0.1729, 0.6355, 0.4706, 0.5, 0.4107, 0.6355, 0.1729, 0.6667, 0.0, 0.6667, 0.5, 0.3645, 0.1729, 0.3645, 0.1729, 0.3645, 0.1729, 0.3645, 0.1729, 0.7139, 0.496, 0.6542, 0.514, 0.7139, 0.9331, 0.6667, 1.0, 0.6667, 0.5, 0.6175, 0.1729, 0.6175, 0.1729, 0.6175, 0.1729, 0.6175, 0.1729, 0.3645, 0.1729, 0.6355, 0.1729, 0.6355, 0.4706, 0.3645, 0.4706, 0.6355, 0.1729, 0.6355, 0.4706, 0.6355, 0.4706, 0.6355, 0.1729, 0.3645, 0.1729, 0.3645, 0.4706, 0.3645, 0.4706, 0.3333, 0.5, 0.3333, 0.0, 0.3825, 0.1729, 0.3825, 0.1729, 0.3825, 0.1729, 0.3825, 0.1729, 0.3825, 0.1729, 0.6175, 0.1729, 0.6175, 0.1729, 0.3825, 0.1729, 0.6175, 0.1729, 0.3825, 0.1729, 0.3825, 0.1729, 0.6175, 0.1729, 0.6175, 0.1729, 0.3825, 0.1729, 0.3825, 0.1729, 0.3645, 0.1729, 0.6355, 0.1729, 0.3333, 0.5, 0.6667, 0.5, 0.6667, 1.0, 0.3333, 1.0, 0.3825, 0.1729, 0.6175, 0.1729, 0.6175, 0.1729, 0.6355, 0.1729, 0.3645, 0.1729, 0.6175, 0.1729, 0.5, 0.1729, 0.6175, 0.1729, 0.6355, 0.1729, 0.6355, 0.1729, 0.3825, 0.1729, 0.5, 0.1729, 0.3825, 0.1729, 0.3645, 0.1729, 0.3645, 0.1729, 0.04725, 0.1644, 0.2861, 0.496, 0.2861, 0.496, 0.04725, 0.1644, 0.7139, 0.496, 0.9528, 0.1644, 0.9528, 0.1644, 0.7139, 0.496, 0.9528, 0.9065, 0.7139, 0.9331, 0.7139, 0.9331, 0.9528, 0.9065, 0.3645, 0.1729, 0.6355, 0.1729, 0.6355, 0.1729, 0.3645, 0.1729, 0.3645, 0.4706, 0.5, 0.4107, 0.6355, 0.4706, 0.6667, 0.5, 0.3333, 0.5, 0.7139, 0.9331, 0.7139, 0.496, 0.7139, 0.496, 0.7139, 0.9331, 0.9528, 0.9065, 0.9528, 0.1644, 0.9528, 0.1644, 1.0, 0.0, 1.0, 1.0, 0.9528, 0.1644, 0.9528, 0.9065, 0.9528, 0.9065, 0.9528, 0.1644, 0.7386, 0.894, 0.7386, 0.498, 0.7386, 0.498, 0.7386, 0.894, 0.9281, 0.8617, 0.7386, 0.894, 0.7386, 0.894, 0.9281, 0.8617, 0.7139, 0.9331, 0.6542, 0.2744, 0.9528, 0.9065, 1.0, 1.0, 0.6667, 1.0, 0.9528, 0.1644, 0.6542, 0.5177, 0.7139, 0.496, 0.6667, 0.5, 1.0, 0.0, 0.2861, 0.9331, 0.04725, 0.9065, 0.04725, 0.9065, 0.2861, 0.9331, 0.2861, 0.9331, 0.2861, 0.496, 0.2861, 0.496, 0.3333, 0.5, 0.3333, 1.0, 0.04725, 0.9065, 0.2861, 0.9331, 0.2861, 0.9331, 0.3333, 1.0, 0.0, 1.0, 0.04725, 0.1644, 0.04725, 0.9065, 0.04725, 0.9065, 0.0, 1.0, 0.0, 0.0, 0.2614, 0.894, 0.07194, 0.8617, 0.07194, 0.8617, 0.2614, 0.894, 0.7386, 0.498, 0.9281, 0.2462, 0.9281, 0.2462, 0.7386, 0.498, 0.07194, 0.2462, 0.07194, 0.8617, 0.07194, 0.8617, 0.04725, 0.9065, 0.04725, 0.1644, 0.2614, 0.894, 0.2614, 0.498, 0.2614, 0.498, 0.2861, 0.496, 0.2861, 0.9331, 0.2614, 0.498, 0.2614, 0.894, 0.2614, 0.894, 0.2614, 0.498, 0.07194, 0.8617, 0.07194, 0.2462, 0.2614, 0.498, 0.2614, 0.894, 0.9281, 0.8617, 0.9281, 0.2462, 0.9281, 0.2462, 0.9528, 0.1644, 0.9528, 0.9065, 0.9281, 0.2462, 0.9281, 0.8617, 0.9281, 0.8617, 0.9281, 0.2462, 0.9281, 0.2462, 0.9281, 0.8617, 0.7386, 0.894, 0.7386, 0.498, 0.07194, 0.2462, 0.2614, 0.498, 0.2614, 0.498, 0.07194, 0.2462, 0.07194, 0.8617, 0.2614, 0.894, 0.2614, 0.894, 0.2861, 0.9331, 0.04725, 0.9065, 0.2614, 0.498, 0.3458, 0.5022, 0.07194, 0.2462, 0.04725, 0.1644, 0.2861, 0.496, 0.7386, 0.498, 0.6542, 0.4949, 0.7386, 0.894, 0.7139, 0.9331, 0.7139, 0.496, 0.7386, 0.894, 0.6542, 0.2847, 0.9281, 0.8617, 0.9528, 0.9065, 0.7139, 0.9331, 0.9281, 0.2462, 0.6542, 0.5022, 0.7386, 0.498, 0.7139, 0.496, 0.9528, 0.1644, 0.0, 0.0, 0.0, 0.0, 0.0, 0.0, 1.0, 0.0, 1.0, 0.0, 1.0, 0.0, 0.0, 1.0, 0.0, 1.0, 0.0, 1.0, 1.0, 1.0, 1.0, 1.0, 1.0, 1.0, 0.3333, 0.0, 0.3333, 0.0, 0.3333, 0.0, 0.6667, 0.0, 0.6667, 0.0, 0.6667, 0.0, 0.04725, 0.1644, 0.04725, 0.1644, 0.3458, 0.5177, 0.04725, 0.1644, 0.9528, 0.1644, 0.9528, 0.1644, 0.9528, 0.1644, 0.9528, 0.1644, 0.04725, 0.9065, 0.04725, 0.9065, 0.04725, 0.9065, 0.04725, 0.9065, 0.9528, 0.9065, 0.9528, 0.9065, 0.6542, 0.2744, 0.9528, 0.9065, 0.3645, 0.1729, 0.3645, 0.1729, 0.3645, 0.1729, 0.3645, 0.1729, 0.3645, 0.1729, 0.6355, 0.1729, 0.6355, 0.1729, 0.5, 0.4107, 0.6355, 0.1729, 0.6355, 0.1729, 0.7139, 0.9331, 0.7139, 0.9331, 0.6542, 0.514, 0.7139, 0.9331, 0.2861, 0.9331, 0.2861, 0.9331, 0.2861, 0.9331, 0.2861, 0.9331, 0.6355, 0.4706, 0.6355, 0.4706, 0.5, 0.4107, 0.6355, 0.4706, 0.3645, 0.4706, 0.3645, 0.4706, 0.3645, 0.4706, 0.3645, 0.4706, 0.3333, 0.0, 0.3333, 0.0, 0.3333, 0.0, 0.6667, 0.0, 0.6667, 0.0, 0.6667, 0.0, 0.7139, 0.496, 0.7139, 0.496, 0.6542, 0.5177, 0.7139, 0.496, 0.2861, 0.496, 0.2861, 0.496, 0.2861, 0.496, 0.2861, 0.496, 0.3645, 0.1729, 0.3645, 0.1729, 0.3645, 0.1729, 0.3645, 0.1729, 0.6355, 0.1729, 0.6355, 0.1729, 0.6355, 0.1729, 0.6355, 0.1729, 0.6355, 0.4706, 0.6355, 0.4706, 0.6355, 0.4706, 0.3645, 0.4706, 0.3645, 0.4706, 0.3645, 0.4706, 0.3825, 0.1729, 0.3825, 0.1729, 0.3825, 0.1729, 0.3825, 0.1729, 0.6175, 0.1729, 0.6175, 0.1729, 0.5, 0.1729, 0.6175, 0.1729, 0.3825, 0.1729, 0.3825, 0.1729, 0.5, 0.1729, 0.3825, 0.1729, 0.6175, 0.1729, 0.6175, 0.1729, 0.6175, 0.1729, 0.6175, 0.1729, 0.3645, 0.1729, 0.3645, 0.1729, 0.3645, 0.1729, 0.6355, 0.1729, 0.6355, 0.1729, 0.6355, 0.1729, 0.3645, 0.1729, 0.3645, 0.1729, 0.3645, 0.1729, 0.6355, 0.1729, 0.6355, 0.1729, 0.6355, 0.1729, 0.3825, 0.1729, 0.3825, 0.1729, 0.3825, 0.1729, 0.6175, 0.1729, 0.6175, 0.1729, 0.6175, 0.1729, 0.3825, 0.1729, 0.3825, 0.1729, 0.3825, 0.1729, 0.6175, 0.1729, 0.6175, 0.1729, 0.6175, 0.1729, 0.0, 1.0, 0.0, 1.0, 0.0, 1.0, 0.0, 0.0, 0.0, 0.0, 0.0, 0.0, 1.0, 0.0, 1.0, 0.0, 1.0, 0.0, 1.0, 1.0, 1.0, 1.0, 1.0, 1.0, 0.07194, 0.8617, 0.07194, 0.8617, 0.07194, 0.8617, 0.07194, 0.8617, 0.07194, 0.2462, 0.07194, 0.2462, 0.3458, 0.5022, 0.07194, 0.2462, 0.9281, 0.2462, 0.9281, 0.2462, 0.9281, 0.2462, 0.9281, 0.2462, 0.9281, 0.8617, 0.9281, 0.8617, 0.6542, 0.2847, 0.9281, 0.8617, 0.2614, 0.894, 0.2614, 0.894, 0.2614, 0.894, 0.2614, 0.894, 0.7386, 0.894, 0.7386, 0.894, 0.6542, 0.4949, 0.7386, 0.894, 0.2614, 0.498, 0.2614, 0.498, 0.2614, 0.498, 0.2614, 0.498, 0.7386, 0.498, 0.7386, 0.498, 0.6542, 0.5022, 0.7386, 0.498, 0.04725, 0.9065, 0.04725, 0.9065, 0.04725, 0.9065, 0.04725, 0.1644, 0.04725, 0.1644, 0.04725, 0.1644, 0.9528, 0.1644, 0.9528, 0.1644, 0.9528, 0.1644, 0.9528, 0.9065, 0.9528, 0.9065, 0.9528, 0.9065, 0.2861, 0.9331, 0.2861, 0.9331, 0.2861, 0.9331, 0.7139, 0.9331, 0.7139, 0.9331, 0.7139, 0.9331, 0.2861, 0.496, 0.2861, 0.496, 0.2861, 0.496, 0.7139, 0.496, 0.7139, 0.496, 0.7139, 0.496, 0.07194, 0.8617, 0.07194, 0.8617, 0.07194, 0.8617, 0.07194, 0.2462, 0.07194, 0.2462, 0.07194, 0.2462, 0.9281, 0.2462, 0.9281, 0.2462, 0.9281, 0.2462, 0.9281, 0.8617, 0.9281, 0.8617, 0.9281, 0.8617, 0.2614, 0.894, 0.2614, 0.894, 0.2614, 0.894, 0.7386, 0.894, 0.7386, 0.894, 0.7386, 0.894, 0.2614, 0.498, 0.2614, 0.498, 0.2614, 0.498, 0.7386, 0.498, 0.7386, 0.498, 0.7386, 0.498, 0.0, 1.0, 0.0, 0.0, 0.0, 0.0, 0.0, 1.0, 0.6667, 0.0, 1.0, 0.0, 1.0, 0.0, 0.6667, 0.0, 1.0, 0.0, 1.0, 1.0, 1.0, 1.0, 1.0, 0.0, 0.3333, 1.0, 0.0, 1.0, 0.0, 1.0, 0.3333, 1.0, 0.0, 0.0, 0.3333, 0.0, 0.3333, 0.0, 0.0, 0.0, 0.3333, 0.0, 0.6667, 0.0, 0.6667, 0.0, 0.3333, 0.0, 1.0, 1.0, 0.6667, 1.0, 0.6667, 1.0, 1.0, 1.0, 0.6667, 1.0, 0.3333, 1.0, 0.3333, 1.0, 0.6667, 1.0, 0.0, 1.0, 0.0, 0.0, 0.0, 0.0, 0.0, 1.0, 0.6667, 0.0, 1.0, 0.0, 1.0, 0.0, 0.6667, 0.0, 1.0, 0.0, 1.0, 1.0, 1.0, 1.0, 1.0, 0.0, 0.3333, 1.0, 0.0, 1.0, 0.0, 1.0, 0.3333, 1.0, 0.0, 0.0, 0.3333, 0.0, 0.3333, 0.0, 0.0, 0.0, 0.3333, 0.0, 0.6667, 0.0, 0.6667, 0.0, 0.3333, 0.0, 1.0, 1.0, 0.6667, 1.0, 0.6667, 1.0, 1.0, 1.0, 0.6667, 1.0, 0.3333, 1.0, 0.3333, 1.0, 0.6667, 1.0, 0.6667, 0.0, 0.6667, 0.0, 0.6667, 0.0, 0.6667, 0.0, 0.3333, 0.0, 0.3333, 0.0, 0.3333, 0.0, 0.3333, 0.0, 0.0, 1.0, 0.0, 1.0, 0.0, 1.0, 0.0, 1.0, 1.0, 0.0, 1.0, 0.0, 1.0, 0.0, 1.0, 0.0, 1.0, 1.0, 1.0, 1.0, 1.0, 1.0, 1.0, 1.0, 0.0, 0.0, 0.0, 0.0, 0.0, 0.0, 0.0, 0.0, 0.3645, 0.1729, 0.6355, 0.1729, 0.6355, 0.1729, 0.3645, 0.1729, 0.5, 0.4107, 0.6355, 0.4706, 0.6355, 0.4706, 0.6355, 0.1729, 0.3645, 0.1729, 0.3645, 0.4706, 0.3645, 0.4706, 0.3645, 0.1729, 0.5, 0.4107, 0.3645, 0.4706, 0.3645, 0.4706, 0.6355, 0.4706, 0.3645, 0.1729, 0.6355, 0.1729, 0.6355, 0.1729, 0.3645, 0.1729, 0.6355, 0.1729, 0.6355, 0.4706, 0.6355, 0.4706, 0.6355, 0.1729, 0.3645, 0.1729, 0.3645, 0.4706, 0.3645, 0.4706, 0.3645, 0.1729, 0.6355, 0.4706, 0.3645, 0.4706, 0.3645, 0.4706, 0.6355, 0.4706, 0.3645, 0.4706, 0.3645, 0.4706, 0.3645, 0.4706, 0.3645, 0.4706, 0.6355, 0.4706, 0.6355, 0.4706, 0.6355, 0.4706, 0.6355, 0.4706, 0.6355, 0.1729, 0.6355, 0.1729, 0.6355, 0.1729, 0.6355, 0.1729, 0.3645, 0.1729, 0.3645, 0.1729, 0.3645, 0.1729, 0.3645, 0.1729, 0.3645, 0.1729, 0.6355, 0.1729, 0.6355, 0.1729, 0.3645, 0.1729, 0.3645, 0.1729, 0.6355, 0.1729, 0.6355, 0.1729, 0.3645, 0.1729, 0.6355, 0.1729, 0.6355, 0.1729, 0.6355, 0.1729, 0.6355, 0.1729, 0.3645, 0.1729, 0.3645, 0.1729, 0.3645, 0.1729, 0.3645, 0.1729, 0.6355, 0.1729, 0.6355, 0.1729, 0.6355, 0.1729, 0.6355, 0.1729, 0.6355, 0.1729, 0.6355, 0.1729, 0.6355, 0.1729, 0.6355, 0.1729, 0.3645, 0.1729, 0.3645, 0.1729, 0.3645, 0.1729, 0.3645, 0.1729, 0.3645, 0.1729, 0.3645, 0.1729, 0.3645, 0.1729, 0.3645, 0.1729, 0.3825, 0.1729, 0.6175, 0.1729, 0.6175, 0.1729, 0.3825, 0.1729, 0.3825, 0.1729, 0.6175, 0.1729, 0.6175, 0.1729, 0.3825, 0.1729, 0.6175, 0.1729, 0.6175, 0.1729, 0.5, 0.1729, 0.6175, 0.1729, 0.3825, 0.1729, 0.3825, 0.1729, 0.5, 0.1729, 0.3825, 0.1729, 0.3825, 0.1729, 0.6175, 0.1729, 0.6175, 0.1729, 0.3825, 0.1729, 0.3825, 0.1729, 0.6175, 0.1729, 0.6175, 0.1729, 0.3825, 0.1729, 0.6175, 0.1729, 0.6175, 0.1729, 0.6175, 0.1729, 0.6175, 0.1729, 0.3825, 0.1729, 0.3825, 0.1729, 0.3825, 0.1729, 0.3825, 0.1729, 0.3825, 0.1729, 0.3825, 0.1729, 0.3825, 0.1729, 0.3825, 0.1729, 0.3825, 0.1729, 0.3825, 0.1729, 0.3825, 0.1729, 0.3825, 0.1729, 0.6175, 0.1729, 0.6175, 0.1729, 0.6175, 0.1729, 0.6175, 0.1729, 0.6175, 0.1729, 0.6175, 0.1729, 0.6175, 0.1729, 0.6175, 0.1729, 0.04725, 0.9065, 0.04725, 0.1644, 0.04725, 0.1644, 0.04725, 0.9065, 0.9528, 0.1644, 0.9528, 0.9065, 0.9528, 0.9065, 0.9528, 0.1644, 0.2861, 0.9331, 0.04725, 0.9065, 0.04725, 0.9065, 0.2861, 0.9331, 0.6542, 0.2744, 0.7139, 0.9331, 0.7139, 0.9331, 0.9528, 0.9065, 0.2861, 0.496, 0.2861, 0.9331, 0.2861, 0.9331, 0.2861, 0.496, 0.7139, 0.496, 0.7139, 0.9331, 0.6542, 0.514, 0.7139, 0.496, 0.9528, 0.1644, 0.7139, 0.496, 0.6542, 0.5177, 0.9528, 0.1644, 0.3458, 0.5177, 0.2861, 0.496, 0.2861, 0.496, 0.04725, 0.1644, 0.04725, 0.9065, 0.04725, 0.1644, 0.04725, 0.1644, 0.04725, 0.9065, 0.9528, 0.1644, 0.9528, 0.9065, 0.9528, 0.9065, 0.9528, 0.1644, 0.2861, 0.9331, 0.04725, 0.9065, 0.04725, 0.9065, 0.2861, 0.9331, 0.9528, 0.9065, 0.7139, 0.9331, 0.7139, 0.9331, 0.9528, 0.9065, 0.2861, 0.496, 0.2861, 0.9331, 0.2861, 0.9331, 0.2861, 0.496, 0.7139, 0.496, 0.7139, 0.9331, 0.7139, 0.9331, 0.7139, 0.496, 0.9528, 0.1644, 0.7139, 0.496, 0.7139, 0.496, 0.9528, 0.1644, 0.04725, 0.1644, 0.2861, 0.496, 0.2861, 0.496, 0.04725, 0.1644, 0.2861, 0.496, 0.2861, 0.496, 0.2861, 0.496, 0.2861, 0.496, 0.04725, 0.1644, 0.04725, 0.1644, 0.04725, 0.1644, 0.04725, 0.1644, 0.7139, 0.496, 0.7139, 0.496, 0.7139, 0.496, 0.7139, 0.496, 0.7139, 0.9331, 0.7139, 0.9331, 0.7139, 0.9331, 0.7139, 0.9331, 0.9528, 0.9065, 0.9528, 0.9065, 0.9528, 0.9065, 0.9528, 0.9065, 0.9528, 0.1644, 0.9528, 0.1644, 0.9528, 0.1644, 0.9528, 0.1644, 0.2861, 0.9331, 0.2861, 0.9331, 0.2861, 0.9331, 0.2861, 0.9331, 0.04725, 0.9065, 0.04725, 0.9065, 0.04725, 0.9065, 0.04725, 0.9065, 0.07194, 0.8617, 0.07194, 0.2462, 0.07194, 0.2462, 0.07194, 0.8617, 0.9281, 0.2462, 0.9281, 0.8617, 0.9281, 0.8617, 0.9281, 0.2462, 0.2614, 0.894, 0.07194, 0.8617, 0.07194, 0.8617, 0.2614, 0.894, 0.6542, 0.2847, 0.7386, 0.894, 0.7386, 0.894, 0.9281, 0.8617, 0.2614, 0.498, 0.2614, 0.894, 0.2614, 0.894, 0.2614, 0.498, 0.7386, 0.498, 0.7386, 0.894, 0.6542, 0.4949, 0.7386, 0.498, 0.9281, 0.2462, 0.7386, 0.498, 0.6542, 0.5022, 0.9281, 0.2462, 0.3458, 0.5022, 0.2614, 0.498, 0.2614, 0.498, 0.07194, 0.2462, 0.07194, 0.8617, 0.07194, 0.2462, 0.07194, 0.2462, 0.07194, 0.8617, 0.9281, 0.2462, 0.9281, 0.8617, 0.9281, 0.8617, 0.9281, 0.2462, 0.2614, 0.894, 0.07194, 0.8617, 0.07194, 0.8617, 0.2614, 0.894, 0.9281, 0.8617, 0.7386, 0.894, 0.7386, 0.894, 0.9281, 0.8617, 0.2614, 0.498, 0.2614, 0.894, 0.2614, 0.894, 0.2614, 0.498, 0.7386, 0.498, 0.7386, 0.894, 0.7386, 0.894, 0.7386, 0.498, 0.9281, 0.2462, 0.7386, 0.498, 0.7386, 0.498, 0.9281, 0.2462, 0.07194, 0.2462, 0.2614, 0.498, 0.2614, 0.498, 0.07194, 0.2462, 0.9281, 0.2462, 0.9281, 0.2462, 0.9281, 0.2462, 0.9281, 0.2462, 0.7386, 0.498, 0.7386, 0.498, 0.7386, 0.498, 0.7386, 0.498, 0.2614, 0.894, 0.2614, 0.894, 0.2614, 0.894, 0.2614, 0.894, 0.2614, 0.498, 0.2614, 0.498, 0.2614, 0.498, 0.2614, 0.498, 0.07194, 0.8617, 0.07194, 0.8617, 0.07194, 0.8617, 0.07194, 0.8617, 0.07194, 0.2462, 0.07194, 0.2462, 0.07194, 0.2462, 0.07194, 0.2462, 0.7386, 0.894, 0.7386, 0.894, 0.7386, 0.894, 0.7386, 0.894, 0.9281, 0.8617, 0.9281, 0.8617, 0.9281, 0.8617, 0.9281, 0.8617, 0.0, 1.0, 0.0, 0.0, 0.0, 0.0, 0.0, 1.0])
me_plane_001.materials.append(mat_spaceshipbody)
me_plane_001.materials.append(mat_spaceshipfrontwindow)
me_plane_001.materials.append(mat_spaceshipsidewindow)
me_plane_001.update()
me_circle = bpy.data.meshes.new('Circle')
me_circle.from_pydata([(0.9275, 0.9275, -0.8674), (1.312, -3.837e-08, -0.8674), (0.9275, -0.9275, -0.8674), (3.715e-08, -1.312, -0.8674), (-0.9275, -0.9275, -0.8674), (-1.312, -3.837e-08, -0.8674), (3.715e-08, 1.312, -0.8674), (-0.9275, 0.9275, -0.8674), (0.0, 1.0, 0.0), (-0.7071, 0.7071, 0.0), (-1.0, 0.0, 0.0), (-0.7071, -0.7071, 0.0), (0.0, -1.0, 0.0), (0.7071, -0.7071, 0.0), (1.0, 0.0, 0.0), (0.7071, 0.7071, 0.0), (0.9275, 0.7406, -1.439), (0.9275, -1.114, -1.439), (-1.312, -0.1868, -1.439), (-3.957e-07, 0.9228, -1.439), (0.7847, 0.5978, -1.439), (1.11, -0.1868, -1.439), (0.7847, -0.9715, -1.439), (-3.891e-07, -1.297, -1.439), (-0.7847, -0.9715, -1.439), (-1.11, -0.1868, -1.439), (-0.7847, 0.5978, -1.439), (-3.957e-07, 1.125, -1.439), (1.312, -0.1868, -1.439), (-3.957e-07, -1.499, -1.439), (-0.9275, -1.114, -1.439), (-0.9275, 0.7406, -1.439), (-4.23e-07, 0.9228, -1.101), (0.7847, 0.5978, -1.101), (1.11, -0.1868, -0.8211), (0.7847, -0.7847, -1.232), (-6.381e-09, -1.11, -1.232), (-0.7847, -0.7847, -1.232), (-1.11, -0.1868, -0.8211), (-0.7847, 0.5978, -1.101)], [], [(9, 8, 15, 14, 13, 12, 11, 10), (0, 6, 27, 16), (11, 12, 3, 4), (9, 10, 5, 7), (14, 15, 0, 1), (12, 13, 2, 3), (10, 11, 4, 5), (8, 9, 7, 6), (15, 8, 6, 0), (13, 14, 1, 2), (6, 7, 31, 27), (5, 4, 30, 18), (3, 2, 17, 29), (1, 0, 16, 28), (7, 5, 18, 31), (4, 3, 29, 30), (2, 1, 28, 17), (26, 25, 38, 39), (19, 20, 16, 27), (20, 21, 28, 16), (21, 22, 17, 28), (22, 23, 29, 17), (23, 24, 30, 29), (24, 25, 18, 30), (25, 26, 31, 18), (26, 19, 27, 31), (39, 38, 37, 36, 35, 34, 33, 32), (24, 23, 36, 37), (22, 21, 34, 35), (20, 19, 32, 33), (19, 26, 39, 32), (25, 24, 37, 38), (23, 22, 35, 36), (21, 20, 33, 34)])
_uv = me_circle.uv_layers.new(name='UVMap')
_uv.uv.foreach_set('vector', [0.0, 0.0, 0.0, 0.0, 0.0, 0.0, 0.0, 0.0, 0.0, 0.0, 0.0, 0.0, 0.0, 0.0, 0.0, 0.0, 0.0, 0.0, 0.0, 0.0, 0.0, 0.0, 0.0, 0.0, 0.0, 0.0, 0.0, 0.0, 0.0, 0.0, 0.0, 0.0, 0.0, 0.0, 0.0, 0.0, 0.0, 0.0, 0.0, 0.0, 0.0, 0.0, 0.0, 0.0, 0.0, 0.0, 0.0, 0.0, 0.0, 0.0, 0.0, 0.0, 0.0, 0.0, 0.0, 0.0, 0.0, 0.0, 0.0, 0.0, 0.0, 0.0, 0.0, 0.0, 0.0, 0.0, 0.0, 0.0, 0.0, 0.0, 0.0, 0.0, 0.0, 0.0, 0.0, 0.0, 0.0, 0.0, 0.0, 0.0, 0.0, 0.0, 0.0, 0.0, 0.0, 0.0, 0.0, 0.0, 0.0, 0.0, 0.0, 0.0, 0.0, 0.0, 0.0, 0.0, 0.0, 0.0, 0.0, 0.0, 0.0, 0.0, 0.0, 0.0, 0.0, 0.0, 0.0, 0.0, 0.0, 0.0, 0.0, 0.0, 0.0, 0.0, 0.0, 0.0, 0.0, 0.0, 0.0, 0.0, 0.0, 0.0, 0.0, 0.0, 0.0, 0.0, 0.0, 0.0, 0.0, 0.0, 0.0, 0.0, 0.0, 0.0, 0.0, 0.0, 0.0, 0.0, 0.0, 0.0, 0.0, 0.0, 0.0, 0.0, 0.0, 0.0, 0.0, 0.0, 0.0, 0.0, 0.0, 0.0, 0.0, 0.0, 0.0, 0.0, 0.0, 0.0, 0.0, 0.0, 0.0, 0.0, 0.0, 0.0, 0.0, 0.0, 0.0, 0.0, 0.0, 0.0, 0.0, 0.0, 0.0, 0.0, 0.0, 0.0, 0.0, 0.0, 0.0, 0.0, 0.0, 0.0, 0.0, 0.0, 0.0, 0.0, 0.0, 0.0, 0.0, 0.0, 0.0, 0.0, 0.0, 0.0, 0.0, 0.0, 0.0, 0.0, 0.0, 0.0, 0.0, 0.0, 0.0, 0.0, 0.0, 0.0, 0.0, 0.0, 0.0, 0.0, 0.0, 0.0, 0.0, 0.0, 0.0, 0.0, 0.0, 0.0, 0.0, 0.0, 0.0, 0.0, 0.0, 0.0, 0.0, 0.0, 0.0, 0.0, 0.0, 0.0, 0.0, 0.0, 0.0, 0.0, 0.0, 0.0, 0.0, 0.0, 0.0, 0.0, 0.0, 0.0, 0.0, 0.0, 0.0, 0.0, 0.0, 0.0, 0.0, 0.0, 0.0, 0.0, 0.0, 0.0, 0.0, 0.0, 0.0, 0.0, 0.0, 0.0, 0.0, 0.0, 0.0, 0.0, 0.0, 0.0, 0.0, 0.0, 0.0, 0.0, 0.0, 0.0, 0.0, 0.0, 0.0, 0.0, 0.0, 0.0, 0.0, 0.0, 0.0, 0.0, 0.0, 0.0, 0.0, 0.0, 0.0, 0.0])
me_circle.materials.append(mat_propplers)
me_circle.update()

# ---- objects
ob_light = bpy.data.objects.new('Light', light_light)
ob_camera = bpy.data.objects.new('Camera', cam_camera)
ob_ground = bpy.data.objects.new('Ground', me_plane)
ob_light_001 = bpy.data.objects.new('Light.001', light_light_001)
ob_ground_001 = bpy.data.objects.new('Ground.001', me_plane_003)
ob_rock_008 = bpy.data.objects.new('Rock.008', me_icosphere)
ob_rock_010 = bpy.data.objects.new('Rock.010', me_icosphere)
ob_rock_012 = bpy.data.objects.new('Rock.012', me_icosphere)
ob_rock = bpy.data.objects.new('Rock', me_icosphere)
ob_rock_001 = bpy.data.objects.new('Rock.001', me_icosphere)
ob_rock_002 = bpy.data.objects.new('Rock.002', me_icosphere)
ob_rock_006 = bpy.data.objects.new('Rock.006', me_icosphere)
ob_rock_007 = bpy.data.objects.new('Rock.007', me_icosphere)
ob_rock_009 = bpy.data.objects.new('Rock.009', me_icosphere)
ob_rock_011 = bpy.data.objects.new('Rock.011', me_icosphere)
ob_rock_003 = bpy.data.objects.new('Rock.003', me_icosphere)
ob_rock_004 = bpy.data.objects.new('Rock.004', me_icosphere)
ob_rock_005 = bpy.data.objects.new('Rock.005', me_icosphere)
ob_craters = bpy.data.objects.new('Craters', me_sphere)
ob_rock_013 = bpy.data.objects.new('Rock.013', me_icosphere_001)
ob_rock_014 = bpy.data.objects.new('Rock.014', me_icosphere_002)
ob_craters_002 = bpy.data.objects.new('Craters.002', me_sphere_001)
ob_craters_003 = bpy.data.objects.new('Craters.003', me_sphere_002)
ob_craters_001 = bpy.data.objects.new('Craters.001', me_sphere_003)
ob_craters_004 = bpy.data.objects.new('Craters.004', me_sphere_004)
ob_body = bpy.data.objects.new('Body', me_plane_001)
ob_booster = bpy.data.objects.new('Booster', me_circle)
ob_smallbooster = bpy.data.objects.new('SmallBooster', me_circle)

# ---- transforms, parenting, visibility, modifiers, constraints
ob_light.location = (1.515, -0.4639, 7.136)
ob_light.rotation_euler = (0.6503, 0.05522, 1.866)
ob_light.scale = (0.5874, 0.5874, 0.5874)
ob_light.lock_rotations_4d = False
ob_light.empty_display_type = 'ARROWS'
ob_light.color = (0.0, 0.0, 0.0, 0.0)
ob_light.lineart.crease_threshold = 0.0
ob_camera.location = (4.089, -6.741, 3.402)
ob_camera.rotation_euler = (1.224, -0.07571, 0.8002)
ob_camera.lock_rotations_4d = False
ob_camera.empty_display_type = 'ARROWS'
ob_camera.color = (0.0, 0.0, 0.0, 0.0)
ob_camera.display_type = 'WIRE'
ob_camera.lineart.crease_threshold = 0.0
ob_ground.location = (-0.04703, -4.108e-08, 0.3057)
ob_ground.scale = (10.0, 10.0, 10.0)
ob_light_001.location = (-3.213, -0.2634, 10.11)
ob_light_001.rotation_euler = (-0.513, 0.02986, 1.977)
ob_light_001.lock_rotations_4d = False
ob_light_001.empty_display_type = 'ARROWS'
ob_light_001.color = (0.0, 0.0, 0.0, 0.0)
ob_light_001.lineart.crease_threshold = 0.0
ob_ground_001.location = (-8.452, 7.545, 0.1902)
ob_ground_001.scale = (10.0, 10.0, 10.0)
ob_rock_008.location = (4.625, 0.009202, 0.3992)
ob_rock_008.rotation_euler = (0.0, -0.0, 1.389)
ob_rock_008.scale = (0.6087, 0.6087, 0.6087)
ob_rock_010.location = (-5.715, 5.34, 0.3287)
ob_rock_010.scale = (0.5874, 0.5874, 0.5874)
ob_rock_012.location = (-0.2104, -6.341, 0.3992)
ob_rock_012.rotation_euler = (0.0, -0.0, 1.389)
ob_rock_012.scale = (0.6087, 0.6087, 0.6087)
ob_rock.location = (-3.997, -0.6253, 0.4274)
ob_rock.scale = (0.5874, 0.5874, 0.5874)
ob_rock_001.location = (-3.911, -0.8691, 0.4274)
ob_rock_001.rotation_euler = (-2.032, 0.1729, -0.09997)
ob_rock_001.scale = (0.8404, 0.8404, 0.8404)
ob_rock_002.location = (-3.669, -0.75, 0.4274)
ob_rock_002.rotation_euler = (0.0, -0.0, 1.389)
ob_rock_002.scale = (0.5874, 0.5874, 0.5874)
ob_rock_006.location = (0.8807, -2.61, 0.4274)
ob_rock_006.rotation_euler = (-2.032, 0.1729, -0.09997)
ob_rock_006.scale = (0.8404, 0.8404, 0.8404)
ob_rock_007.location = (-1.948, 6.523, 0.4274)
ob_rock_007.scale = (0.5874, 0.5874, 0.5874)
ob_rock_009.location = (-9.381, -1.142, 0.4274)
ob_rock_009.rotation_euler = (-2.032, 0.1729, -0.09997)
ob_rock_009.scale = (0.8404, 0.8404, 0.8404)
ob_rock_011.location = (-3.955, -8.96, 0.4274)
ob_rock_011.rotation_euler = (-2.032, 0.1729, -0.09997)
ob_rock_011.scale = (0.8404, 0.8404, 0.8404)
ob_rock_003.location = (-0.4499, 7.843, 1.059)
ob_rock_003.scale = (0.5874, 0.5874, 0.5874)
ob_rock_004.location = (-0.5, 7.857, 0.4972)
ob_rock_004.rotation_euler = (-2.032, 0.1729, -0.09997)
ob_rock_004.scale = (1.474, 1.474, 1.474)
ob_rock_005.location = (-0.2659, 8.212, 0.4972)
ob_rock_005.rotation_euler = (0.0, -0.0, 1.389)
ob_rock_005.scale = (0.6087, 0.6087, 0.6087)
ob_craters.location = (-6.94, 2.184, 0.1375)
ob_rock_013.location = (-7.78, 3.077, 0.5284)
ob_rock_013.rotation_euler = (0.0, -0.0, 1.389)
ob_rock_013.scale = (0.6087, 0.6087, 0.6087)
ob_rock_014.location = (-6.964, 0.4399, 0.6373)
ob_rock_014.rotation_euler = (0.0, -0.0, 1.389)
ob_rock_014.scale = (1.062, 1.062, 1.062)
ob_craters_002.location = (1.379, 4.511, 0.3661)
ob_craters_002.rotation_euler = (0.1022, -0.0005117, 0.01)
ob_craters_002.scale = (0.166, 0.166, 0.4334)
ob_craters_003.location = (1.063, 3.047, 0.2943)
ob_craters_003.rotation_euler = (0.1022, -0.0005117, 0.01)
ob_craters_003.scale = (0.166, 0.166, 0.4334)
ob_craters_001.location = (1.802, -6.863, 0.235)
ob_craters_001.rotation_euler = (0.07264, 0.0645, 0.002053)
ob_craters_001.scale = (0.271, 0.2702, 0.4371)
ob_craters_004.location = (2.624, 7.281, 0.1689)
ob_craters_004.rotation_euler = (0.0, -0.0, 2.093)
ob_craters_004.scale = (0.5995, 0.5995, 0.5995)
ob_body.location = (-2.256, 3.198, 0.5665)
ob_body.rotation_euler = (0.1331, 0.1136, -0.1933)
ob_booster.location = (-2.025, 4.125, 0.9895)
ob_booster.rotation_euler = (2.432, -1.396, -1.062)
ob_booster.scale = (0.2002, 0.2002, 0.3886)
_m = ob_booster.modifiers.new('Bevel', 'BEVEL')
_m.width = 0.015
_m.width_pct = 0.015
_m.miter_outer = 'MITER_ARC'
ob_smallbooster.location = (-1.458, 4.027, 0.8317)
ob_smallbooster.rotation_euler = (2.432, -1.396, -1.062)
ob_smallbooster.scale = (0.1305, 0.1305, 0.2533)
_m = ob_smallbooster.modifiers.new('Mirror', 'MIRROR')
_m.mirror_object = ob_body

# ---- collection membership
col_base.objects.link(ob_light)
col_base.objects.link(ob_camera)
col_base.objects.link(ob_ground)
col_base.objects.link(ob_light_001)
col_base.objects.link(ob_ground_001)
col_rocks.objects.link(ob_rock_008)
col_rocks.objects.link(ob_rock_010)
col_rocks.objects.link(ob_rock_012)
col_rockcollection1.objects.link(ob_rock)
col_rockcollection1.objects.link(ob_rock_001)
col_rockcollection1.objects.link(ob_rock_002)
col_rockcollection1.objects.link(ob_rock_006)
col_rockcollection1.objects.link(ob_rock_007)
col_rockcollection1.objects.link(ob_rock_009)
col_rockcollection1.objects.link(ob_rock_011)
col_rockcollection2.objects.link(ob_rock_003)
col_rockcollection2.objects.link(ob_rock_004)
col_rockcollection2.objects.link(ob_rock_005)
col_craters.objects.link(ob_craters)
col_craters.objects.link(ob_rock_013)
col_craters.objects.link(ob_rock_014)
col_craters.objects.link(ob_craters_002)
col_craters.objects.link(ob_craters_003)
col_craters.objects.link(ob_craters_001)
col_craters.objects.link(ob_craters_004)
col_spaceship.objects.link(ob_body)
col_spaceship.objects.link(ob_booster)
col_spaceship.objects.link(ob_smallbooster)

# ---- scene / render settings (as saved in the file)
scene.camera = ob_camera
scene.frame_start = 1; scene.frame_end = 250; scene.frame_set(0)
scene.render.engine = 'CYCLES'
scene.cycles.shading_system = True
scene.cycles.sampling_pattern = 'TABULATED_SOBOL'
scene.cycles.use_light_tree = False
scene.view_settings.view_transform = 'Filmic'
bpy.context.view_layer.update()
